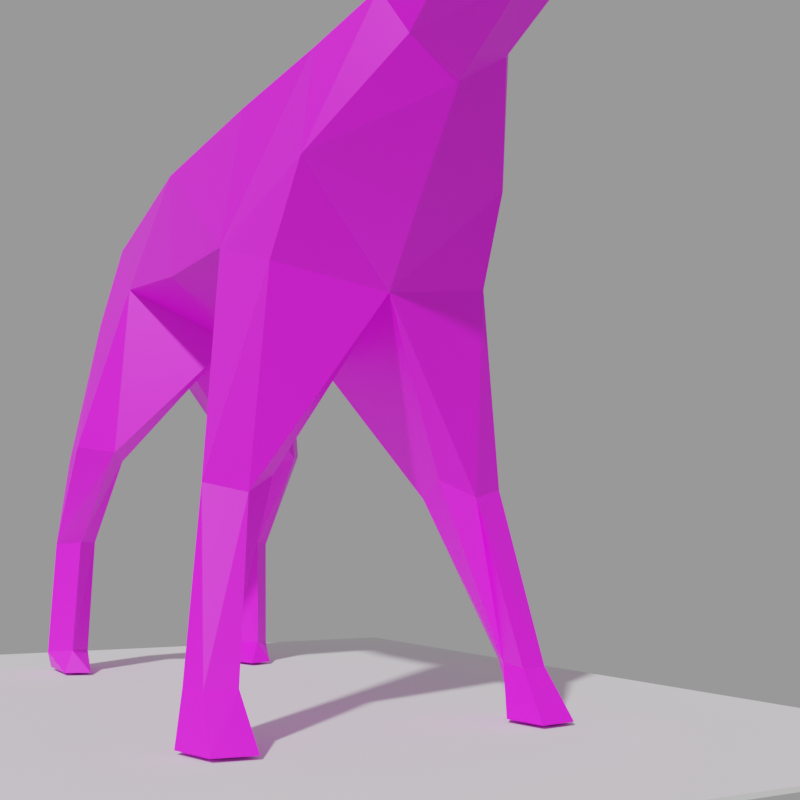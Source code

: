 # Source: dog.mdl.blend  (saved by Blender 4.5.90; exported with 4.5.12 LTS)
import bpy
from mathutils import Matrix  # noqa: F401  (used for matrix-valued properties, if any)

bpy.ops.wm.read_factory_settings(use_empty=True)
scene = bpy.context.scene
scene.name = 'Empty'

# ---- images (referenced by path relative to the original .blend; pixels are not part of the script)
import os
ASSET_DIR = os.environ.get("B2B_ASSET_DIR", "")  # directory of the original .blend (textures are referenced by path, not embedded)
HERE = os.path.dirname(os.path.abspath(__file__))  # packed textures are extracted next to this script under _unpacked/

def load_image(name, relpath, width, height, colorspace="sRGB"):
    """Load a texture the original file referenced (path relative to the .blend, or extracted next to this script)."""
    p = next((c for c in (os.path.join(HERE, relpath), os.path.join(ASSET_DIR, relpath)) if relpath and os.path.exists(c)), "")
    if p:
        img = bpy.data.images.load(p, check_existing=True)
        img.name = name
    else:  # same state as the original file: an image datablock whose file is absent (Cycles renders it pink)
        img = bpy.data.images.new(name, width, height)
        img.source = "FILE"
        img.filepath = "//" + (relpath or name)
    img.colorspace_settings.name = colorspace
    return img
img_dog_mdl_0_png = load_image('dog.mdl.0.png', 'textures/dog.mdl.0.png', 1024, 1024, 'sRGB')

# ---- materials (node trees are filled in below, after node groups)
mat_skin0 = bpy.data.materials.new('skin0')

# ---- material node trees
mat_skin0.use_nodes = True; mat_skin0.node_tree.nodes.clear()
_N = mat_skin0.node_tree.nodes; _L = mat_skin0.node_tree.links
n0 = _N.new('ShaderNodeBsdfPrincipled'); n0.name = 'Principled BSDF'; n0.location = (10, 300)
n1 = _N.new('ShaderNodeOutputMaterial'); n1.name = 'Material Output'; n1.location = (300, 300)
n2 = _N.new('ShaderNodeTexImage'); n2.name = 'Image Texture'; n2.location = (-305, 301)
n2.image = img_dog_mdl_0_png
n2.interpolation = 'Closest'
_L.new(n0.outputs[0], n1.inputs[0])
_L.new(n2.outputs[0], n0.inputs[0])
n1.is_active_output = True

# ---- cameras
cam_camera = bpy.data.cameras.new('Camera')

# ---- meshes
me_dog = bpy.data.meshes.new('dog')
me_dog.from_pydata([(-11.12, 6.187, -10.09), (-8.333, 4.735, -10.51), (-15.17, 3.936, -1.737), (-15.43, 4.009, -10.79), (-11.12, -1.073, -5.275), (-14.67, 5.679, -10.65), (-17.71, 5.461, -15.75), (-17.96, 4.009, -15.46), (-14.67, 4.807, -15.75), (-11.88, 3.21, -10.79), (-15.93, 5.896, -15.89), (-16.19, 6.114, -22.54), (-17.96, 5.751, -22.82), (-14.92, 5.025, -22.4), (-16.19, 3.428, -15.75), (-18.47, 4.154, -22.68), (-17.96, 5.533, -23.67), (-18.21, 4.154, -23.67), (-14.16, 5.606, -23.67), (-13.65, 4.154, -23.67), (11.43, 7.203, -13.2), (10.42, 6.622, -13.62), (14.22, -0.3474, -4.709), (15.74, 4.735, 0.244), (12.7, 6.477, -21.27), (12.19, 5.388, -13.62), (14.22, 6.55, -21.41), (11.43, 7.058, -21.27), (13.96, 7.929, -21.41), (12.7, 8.22, -21.41), (13.71, 5.969, -23.67), (15.99, 6.332, -23.67), (11.94, 7.421, -23.67), (15.74, 8.22, -23.67), (-15.68, 2.411, 3.499), (-8.333, 4.154, -0.7466), (-0.2251, 4.662, 3.923), (23.09, 3.138, 10.72), (22.83, 2.992, 7.603), (19.03, 2.992, 6.612), (20.04, 2.121, 4.489), (12.95, -0.42, 8.169), (8.643, 4.517, 4.631), (14.72, 3.791, 5.48), (18.27, -0.2748, 8.876), (1.295, -0.7104, 6.471), (-9.6, -1.001, 6.329), (0.5351, 4.88, -1.879), (28.15, 3.501, 5.055), (24.61, -0.05702, 5.338), (28.15, 0.01558, 4.631), (33.22, 1.613, 7.744), (33.98, 1.685, 7.744), (27.9, 2.92, 10.57), (28.41, 3.355, 8.735), (26.89, 1.758, 11.57), (30.69, 1.322, 10.29), (30.43, 2.411, 8.31), (30.43, 2.411, 6.895), (31.19, 2.484, 5.905), (31.7, 0.08819, 4.914), (33.73, 1.322, 6.612), (33.73, 0.1608, 6.754), (33.98, 1.105, 6.046), (32.71, 1.903, 6.754), (33.47, 0.1608, 9.301), (33.47, 0.8142, 9.159), (32.71, 1.105, 6.612), (32.71, 1.177, 7.178), (32.97, 1.25, 6.612), (32.97, 1.613, 6.754), (33.22, 1.25, 7.744), (33.22, 0.9594, 6.895), (33.73, 0.5964, 8.027), (32.71, 0.5964, 8.169), (33.22, 1.831, 7.32), (32.71, 1.032, 6.612), (32.97, 0.8868, 6.754), (32.46, 0.9594, 7.037), (32.71, 0.1608, 6.754), (32.46, -0.6378, 7.037), (30.69, 2.121, 7.461), (-16.95, -1.219, -3.011), (-17.45, -1.219, 2.65), (-15.93, 0.3786, 4.772), (7.883, 5.098, -2.02), (-23.54, -1.436, 4.065), (-23.28, -0.6378, 4.914), (-30.38, -1.582, 5.338), (-17.71, -1.219, 5.763), (-23.54, -1.436, 5.197), (32.46, 2.339, 8.027), (30.69, 1.976, 8.31), (31.45, 2.121, 8.169), (30.69, -1.799, 8.31), (33.22, -1.291, 7.744), (29.42, 2.557, 7.461), (29.67, 2.266, 6.754), (28.91, 2.992, 6.612), (30.69, -2.235, 6.895), (-4.786, -0.8556, -4.001), (-16.19, 3.646, -22.54), (13.46, 5.098, -3.86), (9.403, 4.081, -13.62), (11.43, 3.791, -12.78), (13.46, 8.946, -23.67), (23.59, 2.411, 6.188), (32.97, -1.582, 6.754), (29.93, -2.09, 6.754), (-15.93, 3.501, -23.67), (-10.61, -8.334, -10.09), (-8.08, -6.156, -0.7466), (-8.08, -6.736, -10.51), (-15.17, -6.301, -10.79), (-14.41, -7.971, -10.65), (-15.93, -5.865, -15.75), (-17.71, -6.446, -15.46), (-17.45, -7.898, -15.75), (-11.63, -5.357, -10.79), (-14.41, -7.099, -15.75), (-15.68, -8.334, -15.89), (-17.71, -8.189, -22.82), (-15.93, -8.552, -22.54), (-15.93, -6.083, -22.54), (-14.67, -7.317, -22.4), (-18.21, -6.736, -22.68), (-17.71, -7.971, -23.67), (-17.96, -6.591, -23.67), (-13.91, -7.898, -23.67), (-13.4, -6.446, -23.67), (-15.68, -5.938, -23.67), (10.92, -7.608, -13.62), (8.39, -6.228, -2.02), (11.94, -8.043, -13.2), (15.99, -5.43, 0.244), (16.5, -0.2748, -1.596), (9.656, -5.067, -13.62), (14.72, -7.245, -21.41), (12.7, -6.228, -13.62), (11.94, -7.898, -21.27), (14.47, -8.624, -21.41), (13.2, -7.317, -21.27), (13.2, -9.06, -21.41), (16.5, -7.027, -23.67), (12.44, -8.261, -23.67), (14.22, -6.664, -23.67), (16.24, -8.915, -23.67), (0.02832, -6.228, 3.923), (-15.43, -4.849, 3.499), (23.09, -3.252, 7.603), (20.8, -0.2022, 10.29), (23.34, -3.397, 10.72), (19.03, -3.397, 6.612), (20.04, -2.526, 4.489), (23.59, -2.671, 6.188), (20.04, -0.2022, 2.933), (14.98, -4.486, 5.48), (9.15, -5.502, 4.631), (1.042, -6.301, -1.879), (28.41, -3.469, 5.055), (28.15, -2.889, 10.57), (26.89, -1.872, 11.57), (30.69, -2.235, 8.31), (30.69, -1.146, 10.29), (31.45, -2.308, 5.905), (29.17, -2.961, 6.612), (31.19, 0.08819, 10.72), (27.65, 0.01558, 12.41), (21.82, -0.1296, 11.71), (33.73, -1.001, 6.612), (33.98, 0.1608, 5.763), (33.98, -0.783, 6.046), (33.47, -0.4926, 9.159), (34.23, -1.364, 7.744), (32.97, -0.9283, 6.612), (32.71, -0.8556, 7.178), (32.71, -0.783, 6.612), (32.97, -1.291, 6.754), (33.73, -0.2748, 8.027), (33.22, -0.6378, 6.895), (33.22, -0.9283, 7.744), (32.71, -0.2748, 8.169), (33.47, -1.509, 7.32), (32.97, -0.5652, 6.754), (32.71, -0.7104, 6.612), (30.94, -1.945, 7.461), (-14.92, -6.228, -1.737), (-15.93, -2.816, 4.772), (3.069, -0.7104, -6.549), (-23.28, -2.09, 4.914), (32.71, -2.017, 8.027), (31.7, -1.945, 8.169), (29.67, -2.526, 7.461), (13.96, -5.938, -3.86), (11.43, -4.631, -12.78), (13.96, -9.568, -23.67), (6.869, -0.5652, -6.69), (27.65, 3.791, 6.612), (27.9, -3.76, 6.612), (28.66, -3.324, 8.735)], [], [(35, 1, 0), (35, 0, 2), (9, 82, 3), (82, 9, 4), (3, 2, 5), (9, 3, 14), (7, 3, 6), (1, 9, 8), (6, 5, 10), (12, 6, 11), (14, 7, 101), (8, 14, 13), (7, 6, 15), (11, 10, 13), (12, 11, 16), (15, 17, 101), (15, 12, 17), (18, 13, 19), (16, 11, 18), (19, 109, 18), (17, 16, 109), (21, 85, 20), (23, 135, 22), (103, 85, 21), (26, 25, 24), (103, 21, 27), (20, 25, 28), (24, 103, 27), (21, 20, 29), (31, 26, 30), (27, 29, 32), (28, 26, 33), (30, 24, 32), (29, 28, 105), (30, 33, 31), (36, 35, 34), (38, 150, 37), (38, 39, 150), (40, 39, 106), (155, 40, 49), (43, 42, 41), (39, 43, 44), (135, 23, 155), (46, 45, 36), (35, 36, 47), (35, 47, 100), (50, 49, 48), (75, 52, 51), (54, 38, 53), (37, 55, 53), (197, 38, 54), (57, 56, 93), (59, 98, 58), (60, 50, 59), (166, 56, 167), (55, 37, 168), (168, 167, 55), (53, 55, 56), (64, 62, 61), (170, 60, 63), (61, 63, 64), (66, 56, 65), (91, 66, 52), (170, 63, 62), (96, 58, 98), (69, 68, 67), (68, 70, 67), (68, 69, 70), (73, 72, 71), (72, 74, 71), (72, 73, 74), (75, 91, 52), (78, 77, 76), (78, 80, 79), (57, 93, 81), (83, 2, 82), (34, 83, 84), (47, 85, 188), (42, 85, 36), (88, 87, 86), (84, 83, 87), (89, 84, 87), (88, 90, 87), (65, 52, 66), (51, 91, 75), (93, 92, 81), (57, 81, 92), (93, 91, 51), (57, 94, 162), (95, 93, 51), (97, 58, 96), (97, 96, 98), (64, 58, 99), (34, 35, 2), (34, 84, 46), (46, 36, 34), (35, 100, 1), (2, 0, 5), (14, 3, 7), (6, 3, 5), (8, 9, 14), (10, 5, 0), (11, 6, 10), (101, 7, 15), (13, 14, 101), (15, 6, 12), (13, 10, 8), (101, 17, 109), (17, 12, 16), (13, 18, 11), (102, 23, 22), (104, 22, 103), (20, 85, 102), (24, 25, 104), (27, 21, 29), (28, 25, 26), (109, 16, 18), (29, 20, 28), (30, 26, 24), (32, 29, 105), (33, 26, 31), (32, 24, 27), (105, 28, 33), (105, 30, 32), (30, 105, 33), (37, 150, 168), (150, 39, 44), (106, 39, 38), (49, 40, 106), (44, 43, 41), (155, 23, 40), (100, 47, 188), (48, 49, 106), (53, 38, 37), (197, 48, 106), (197, 106, 38), (56, 57, 54), (56, 54, 53), (98, 59, 48), (98, 48, 197), (59, 50, 48), (167, 56, 55), (99, 107, 64), (58, 97, 108), (63, 60, 59), (64, 63, 59), (64, 59, 58), (65, 56, 166), (66, 91, 93), (66, 93, 56), (62, 63, 61), (78, 79, 77), (36, 85, 47), (45, 42, 36), (87, 83, 86), (0, 1, 10), (42, 43, 85), (85, 43, 23), (43, 39, 23), (23, 39, 40), (45, 41, 42), (90, 89, 87), (46, 84, 89), (82, 2, 3), (10, 1, 8), (4, 9, 100), (100, 9, 1), (188, 85, 196), (85, 103, 196), (196, 103, 22), (25, 22, 104), (102, 85, 23), (22, 25, 102), (102, 25, 20), (109, 19, 101), (101, 19, 13), (104, 103, 24), (34, 2, 83), (112, 111, 110), (186, 110, 111), (113, 82, 118), (4, 118, 82), (114, 186, 113), (115, 113, 118), (117, 113, 116), (119, 118, 112), (120, 114, 117), (122, 117, 121), (123, 116, 115), (124, 115, 119), (125, 117, 116), (124, 120, 122), (126, 122, 121), (123, 127, 125), (127, 121, 125), (129, 124, 128), (128, 122, 126), (128, 130, 129), (130, 126, 127), (133, 132, 131), (22, 135, 134), (131, 132, 136), (141, 138, 137), (139, 131, 136), (140, 138, 133), (139, 136, 141), (142, 133, 131), (145, 137, 143), (144, 142, 139), (146, 137, 140), (144, 141, 145), (195, 140, 142), (143, 146, 145), (148, 111, 147), (151, 150, 149), (150, 152, 149), (154, 152, 153), (49, 153, 155), (41, 157, 156), (44, 156, 152), (155, 134, 135), (147, 45, 46), (158, 147, 111), (100, 158, 111), (159, 49, 50), (95, 173, 182), (160, 149, 199), (160, 161, 151), (199, 149, 198), (191, 163, 162), (99, 165, 164), (164, 50, 60), (167, 163, 166), (168, 151, 161), (161, 167, 168), (163, 161, 160), (169, 62, 107), (171, 60, 170), (107, 171, 169), (65, 163, 172), (173, 172, 190), (62, 171, 170), (165, 99, 192), (176, 175, 174), (176, 177, 175), (177, 174, 175), (180, 179, 178), (180, 181, 179), (181, 178, 179), (173, 190, 182), (184, 183, 80), (185, 191, 162), (82, 186, 83), (187, 83, 148), (188, 132, 158), (147, 132, 157), (86, 189, 88), (189, 83, 187), (189, 187, 89), (189, 90, 88), (172, 173, 65), (182, 190, 95), (185, 94, 191), (94, 185, 162), (93, 95, 191), (95, 190, 191), (191, 92, 93), (94, 57, 92), (191, 94, 92), (192, 99, 108), (165, 192, 108), (165, 108, 98), (186, 111, 148), (46, 187, 148), (148, 147, 46), (100, 111, 112), (114, 110, 186), (116, 113, 115), (114, 113, 117), (115, 118, 119), (110, 114, 120), (120, 117, 122), (125, 116, 123), (123, 115, 124), (121, 117, 125), (119, 120, 124), (130, 127, 123), (126, 121, 127), (122, 128, 124), (22, 134, 193), (136, 22, 194), (193, 132, 133), (194, 138, 141), (142, 131, 139), (137, 138, 140), (128, 126, 130), (140, 133, 142), (141, 137, 145), (195, 142, 144), (143, 137, 146), (139, 141, 144), (146, 140, 195), (144, 145, 195), (146, 195, 145), (168, 150, 151), (44, 152, 150), (149, 152, 154), (154, 153, 49), (41, 156, 44), (153, 134, 155), (188, 158, 100), (154, 49, 159), (151, 149, 160), (154, 159, 198), (149, 154, 198), (199, 162, 163), (160, 199, 163), (159, 164, 165), (198, 159, 165), (159, 50, 164), (161, 163, 167), (97, 98, 108), (108, 99, 58), (164, 60, 171), (164, 171, 107), (99, 164, 107), (166, 163, 65), (191, 190, 172), (163, 191, 172), (169, 171, 62), (183, 79, 80), (158, 132, 147), (147, 157, 45), (86, 83, 189), (120, 112, 110), (132, 156, 157), (134, 156, 132), (134, 152, 156), (153, 152, 134), (157, 41, 45), (189, 89, 90), (89, 187, 46), (113, 186, 82), (119, 112, 120), (100, 118, 4), (112, 118, 100), (196, 132, 188), (196, 136, 132), (22, 136, 196), (194, 22, 138), (134, 132, 193), (193, 138, 22), (133, 138, 193), (123, 129, 130), (124, 129, 123), (141, 136, 194), (83, 186, 148), (198, 197, 54), (54, 199, 198), (98, 197, 198), (98, 198, 165), (162, 199, 54), (54, 57, 162), (62, 64, 107), (52, 65, 173), (52, 173, 95), (51, 52, 95)])
_uv = me_dog.uv_layers.new(name='C:\\Games\\Quakedev\\lq1\\progs\\dog')
_uv.uv.foreach_set('vector', [0.2109, 0.01172, 0.2266, 0.1289, 0.1797, 0.1367, 0.2109, 0.01172, 0.1797, 0.1367, 0.125, 0.01172, 0.0625, 0.1602, 0.0625, 0.02734, 0.1172, 0.1523, 0.0625, 0.02734, 0.0625, 0.1602, 0.007812, 0.08984, 0.1172, 0.1523, 0.125, 0.01172, 0.1484, 0.1523, 0.0625, 0.1602, 0.1172, 0.1523, 0.1016, 0.2461, 0.125, 0.2461, 0.1172, 0.1523, 0.1406, 0.2461, 0.2266, 0.1289, 0.2578, 0.1523, 0.1875, 0.2383, 0.1406, 0.2461, 0.1484, 0.1523, 0.1641, 0.2383, 0.1484, 0.3398, 0.1406, 0.2461, 0.1797, 0.3398, 0.1016, 0.2461, 0.125, 0.2461, 0.08594, 0.332, 0.1875, 0.2383, 0.2344, 0.2383, 0.2109, 0.3398, 0.125, 0.2461, 0.1406, 0.2461, 0.1172, 0.3398, 0.1797, 0.3398, 0.1641, 0.2383, 0.2109, 0.3398, 0.1484, 0.3398, 0.1797, 0.3398, 0.1484, 0.3555, 0.1172, 0.3398, 0.1328, 0.3555, 0.08594, 0.332, 0.1172, 0.3398, 0.1484, 0.3398, 0.1328, 0.3555, 0.2031, 0.3633, 0.2109, 0.3398, 0.2188, 0.3789, 0.1484, 0.3555, 0.1797, 0.3398, 0.2031, 0.3633, 0.0625, 0.3633, 0.08594, 0.3477, 0.07031, 0.3789, 0.1328, 0.3555, 0.125, 0.3789, 0.08594, 0.3477, 0.1875, 0.6953, 0.2266, 0.8594, 0.1641, 0.7031, 0.3516, 0.6172, 0.3047, 0.6797, 0.2578, 0.6562, 0.2266, 0.6953, 0.2266, 0.8594, 0.1875, 0.6953, 0.1641, 0.5703, 0.1484, 0.6953, 0.1406, 0.5781, 0.2266, 0.6953, 0.1875, 0.6953, 0.2266, 0.5859, 0.1641, 0.7031, 0.1484, 0.6953, 0.1797, 0.5703, 0.25, 0.5938, 0.2266, 0.6953, 0.2266, 0.5859, 0.1875, 0.6953, 0.1641, 0.7031, 0.2109, 0.5781, 0.1641, 0.5156, 0.1641, 0.5703, 0.1406, 0.5547, 0.2266, 0.5859, 0.2109, 0.5781, 0.2344, 0.5547, 0.1797, 0.5703, 0.1641, 0.5703, 0.1875, 0.5312, 0.25, 0.5703, 0.25, 0.5938, 0.2344, 0.5547, 0.2109, 0.5781, 0.1797, 0.5703, 0.2188, 0.5469, 0.25, 0.5703, 0.2578, 0.5156, 0.2734, 0.5469, 0.4219, 0.4102, 0.3594, 0.3008, 0.4375, 0.207, 0.7305, 0.8984, 0.7695, 0.9453, 0.7227, 0.9375, 0.4453, 0.7422, 0.4219, 0.6875, 0.5, 0.7188, 0.3984, 0.7031, 0.4219, 0.6875, 0.4219, 0.7578, 0.3516, 0.7344, 0.3984, 0.7031, 0.3984, 0.7812, 0.4219, 0.6094, 0.4141, 0.5312, 0.5, 0.5938, 0.4219, 0.6875, 0.4219, 0.6094, 0.5, 0.6641, 0.3047, 0.6797, 0.3516, 0.6172, 0.3516, 0.7344, 0.5, 0.2773, 0.5, 0.4336, 0.4219, 0.4102, 0.3594, 0.3008, 0.4219, 0.4102, 0.3438, 0.418, 0.3594, 0.3008, 0.3438, 0.418, 0.2656, 0.332, 0.6602, 0.8203, 0.707, 0.8281, 0.6523, 0.8594, 0.5273, 0.9297, 0.5117, 0.9375, 0.5195, 0.9297, 0.6523, 0.9141, 0.7305, 0.8984, 0.6602, 0.9375, 0.7227, 0.9375, 0.6758, 0.9609, 0.6602, 0.9375, 0.6602, 0.8828, 0.7305, 0.8984, 0.6523, 0.9141, 0.6133, 0.9219, 0.6133, 0.9531, 0.5977, 0.9297, 0.6055, 0.8516, 0.6367, 0.875, 0.6133, 0.8672, 0.5977, 0.8203, 0.6602, 0.8203, 0.6055, 0.8516, 0.6055, 0.9688, 0.6133, 0.9531, 0.668, 0.9922, 0.6758, 0.9609, 0.7227, 0.9375, 0.7461, 0.9688, 0.7461, 0.9688, 0.668, 0.9922, 0.6758, 0.9609, 0.6602, 0.9375, 0.6758, 0.9609, 0.6133, 0.9531, 0.5195, 0.7578, 0.5, 0.7422, 0.5117, 0.7422, 0.5742, 0.8281, 0.5977, 0.8203, 0.5742, 0.8359, 0.5742, 0.8438, 0.5742, 0.8359, 0.582, 0.8516, 0.5742, 0.9531, 0.6133, 0.9531, 0.5742, 0.9688, 0.582, 0.9297, 0.5742, 0.9531, 0.5586, 0.9375, 0.5742, 0.8281, 0.5742, 0.8359, 0.5664, 0.8359, 0.6133, 0.8828, 0.6133, 0.8672, 0.6367, 0.875, 0.1016, 0.8828, 0.1172, 0.8828, 0.1172, 0.9062, 0.1172, 0.8828, 0.1328, 0.8828, 0.1172, 0.9062, 0.1172, 0.8828, 0.1016, 0.8828, 0.1328, 0.8828, 0.125, 0.9609, 0.125, 0.9375, 0.1562, 0.9219, 0.125, 0.9375, 0.09375, 0.9219, 0.1562, 0.9219, 0.125, 0.9375, 0.125, 0.9609, 0.09375, 0.9219, 0.5586, 0.9297, 0.582, 0.9297, 0.5586, 0.9375, 0.9023, 0.9297, 0.9023, 0.9141, 0.918, 0.9141, 0.9023, 0.9297, 0.832, 0.9297, 0.8633, 0.9141, 0.6133, 0.9219, 0.5977, 0.9297, 0.6055, 0.9141, 0.4375, 0.1523, 0.3516, 0.207, 0.3594, 0.1367, 0.4375, 0.207, 0.4375, 0.1523, 0.4688, 0.1836, 0.3438, 0.418, 0.3281, 0.5156, 0.2422, 0.4336, 0.4141, 0.5312, 0.3281, 0.5156, 0.4219, 0.4102, 0.5, 0.003906, 0.4922, 0.07422, 0.4844, 0.06641, 0.4688, 0.1836, 0.4375, 0.1523, 0.4922, 0.07422, 0.5, 0.168, 0.4688, 0.1836, 0.4922, 0.07422, 0.5, 0.003906, 0.5, 0.07422, 0.4922, 0.07422, 0.5742, 0.9688, 0.5586, 0.9375, 0.5742, 0.9531, 0.5195, 0.9297, 0.5273, 0.9219, 0.5273, 0.9297, 0.5195, 0.9062, 0.5195, 0.8984, 0.5273, 0.8984, 0.5273, 0.8828, 0.5273, 0.8984, 0.5195, 0.8984, 0.5195, 0.9062, 0.5273, 0.9219, 0.5195, 0.9297, 0.5273, 0.8828, 0.4766, 0.8984, 0.4688, 0.8828, 0.4766, 0.9297, 0.5195, 0.9062, 0.5195, 0.9297, 0.5273, 0.7969, 0.5195, 0.7812, 0.5352, 0.7969, 0.5273, 0.7969, 0.5352, 0.7969, 0.5352, 0.8125, 0.5195, 0.7578, 0.5195, 0.7812, 0.4766, 0.7812, 0.4375, 0.207, 0.3594, 0.3008, 0.3516, 0.207, 0.4375, 0.207, 0.4688, 0.1836, 0.5, 0.2773, 0.5, 0.2773, 0.4219, 0.4102, 0.4375, 0.207, 0.2109, 0.01172, 0.3125, 0.05078, 0.2266, 0.1289, 0.125, 0.01172, 0.1797, 0.1367, 0.1484, 0.1523, 0.1016, 0.2461, 0.1172, 0.1523, 0.125, 0.2461, 0.1406, 0.2461, 0.1172, 0.1523, 0.1484, 0.1523, 0.1875, 0.2383, 0.2578, 0.1523, 0.2344, 0.2383, 0.1641, 0.2383, 0.1484, 0.1523, 0.1797, 0.1367, 0.1797, 0.3398, 0.1406, 0.2461, 0.1641, 0.2383, 0.08594, 0.332, 0.125, 0.2461, 0.1172, 0.3398, 0.2109, 0.3398, 0.2344, 0.2383, 0.2344, 0.332, 0.1172, 0.3398, 0.1406, 0.2461, 0.1484, 0.3398, 0.2109, 0.3398, 0.1641, 0.2383, 0.1875, 0.2383, 0.08594, 0.332, 0.1328, 0.3555, 0.08594, 0.3477, 0.1328, 0.3555, 0.1484, 0.3398, 0.1484, 0.3555, 0.2109, 0.3398, 0.2031, 0.3633, 0.1797, 0.3398, 0.2969, 0.5859, 0.3516, 0.6172, 0.2578, 0.6562, 0.125, 0.7031, 0.09375, 0.8438, 0.09375, 0.6797, 0.1641, 0.7031, 0.2266, 0.8594, 0.1562, 0.8438, 0.1406, 0.5781, 0.1484, 0.6953, 0.125, 0.7031, 0.2266, 0.5859, 0.1875, 0.6953, 0.2109, 0.5781, 0.1797, 0.5703, 0.1484, 0.6953, 0.1641, 0.5703, 0.08594, 0.3477, 0.125, 0.3789, 0.07031, 0.3789, 0.2109, 0.5781, 0.1641, 0.7031, 0.1797, 0.5703, 0.1406, 0.5547, 0.1641, 0.5703, 0.1406, 0.5781, 0.2344, 0.5547, 0.2109, 0.5781, 0.2188, 0.5469, 0.1875, 0.5312, 0.1641, 0.5703, 0.1641, 0.5156, 0.2344, 0.5547, 0.25, 0.5938, 0.2266, 0.5859, 0.2188, 0.5469, 0.1797, 0.5703, 0.1875, 0.5312, 0.2344, 0.5312, 0.25, 0.5703, 0.2344, 0.5547, 0.25, 0.5703, 0.2344, 0.5312, 0.2578, 0.5156, 0.7227, 0.9375, 0.7695, 0.9453, 0.7461, 0.9688, 0.5, 0.7188, 0.4219, 0.6875, 0.5, 0.6641, 0.4219, 0.7578, 0.4219, 0.6875, 0.4453, 0.7422, 0.3984, 0.7812, 0.3984, 0.7031, 0.4219, 0.7578, 0.5, 0.6641, 0.4219, 0.6094, 0.5, 0.5938, 0.3516, 0.7344, 0.3516, 0.6172, 0.3984, 0.7031, 0.2656, 0.332, 0.3438, 0.418, 0.2422, 0.4336, 0.6523, 0.8594, 0.707, 0.8281, 0.7227, 0.8672, 0.6602, 0.9375, 0.7305, 0.8984, 0.7227, 0.9375, 0.6602, 0.8828, 0.6523, 0.8594, 0.7227, 0.8672, 0.6602, 0.8828, 0.7227, 0.8672, 0.7305, 0.8984, 0.6133, 0.9531, 0.6133, 0.9219, 0.6523, 0.9141, 0.6133, 0.9531, 0.6523, 0.9141, 0.6602, 0.9375, 0.6367, 0.875, 0.6055, 0.8516, 0.6523, 0.8594, 0.6367, 0.875, 0.6523, 0.8594, 0.6602, 0.8828, 0.6055, 0.8516, 0.6602, 0.8203, 0.6523, 0.8594, 0.668, 0.9922, 0.6133, 0.9531, 0.6758, 0.9609, 0.4766, 0.7812, 0.4766, 0.7578, 0.5195, 0.7578, 0.5195, 0.7812, 0.5273, 0.7969, 0.4688, 0.7969, 0.5742, 0.8359, 0.5977, 0.8203, 0.6055, 0.8516, 0.582, 0.8516, 0.5742, 0.8359, 0.6055, 0.8516, 0.582, 0.8516, 0.6055, 0.8516, 0.6133, 0.8672, 0.5742, 0.9688, 0.6133, 0.9531, 0.6055, 0.9688, 0.5742, 0.9531, 0.582, 0.9297, 0.5977, 0.9297, 0.5742, 0.9531, 0.5977, 0.9297, 0.6133, 0.9531, 0.5664, 0.8359, 0.5742, 0.8359, 0.5742, 0.8438, 0.9023, 0.9297, 0.8633, 0.9141, 0.9023, 0.9141, 0.4219, 0.4102, 0.3281, 0.5156, 0.3438, 0.418, 0.5, 0.4336, 0.4141, 0.5312, 0.4219, 0.4102, 0.4922, 0.07422, 0.4375, 0.1523, 0.4844, 0.06641, 0.1797, 0.1367, 0.2266, 0.1289, 0.1641, 0.2383, 0.4141, 0.5312, 0.4219, 0.6094, 0.3281, 0.5156, 0.3281, 0.5156, 0.4219, 0.6094, 0.3516, 0.6172, 0.4219, 0.6094, 0.4219, 0.6875, 0.3516, 0.6172, 0.3516, 0.6172, 0.4219, 0.6875, 0.3984, 0.7031, 0.5, 0.4336, 0.5, 0.5938, 0.4141, 0.5312, 0.5, 0.07422, 0.5, 0.168, 0.4922, 0.07422, 0.5, 0.2773, 0.4688, 0.1836, 0.5, 0.168, 0.0625, 0.02734, 0.125, 0.01172, 0.1172, 0.1523, 0.1641, 0.2383, 0.2266, 0.1289, 0.1875, 0.2383, 0.3203, 0.1133, 0.2578, 0.1523, 0.3125, 0.05078, 0.3125, 0.05078, 0.2578, 0.1523, 0.2266, 0.1289, 0.2422, 0.4336, 0.3281, 0.5156, 0.2266, 0.4961, 0.2266, 0.8594, 0.2266, 0.6953, 0.2891, 0.7969, 0.007812, 0.7812, 0.09375, 0.6797, 0.09375, 0.8438, 0.1484, 0.6953, 0.09375, 0.8438, 0.125, 0.7031, 0.2969, 0.5859, 0.3281, 0.5156, 0.3516, 0.6172, 0.09375, 0.8438, 0.1484, 0.6953, 0.1562, 0.8438, 0.1562, 0.8438, 0.1484, 0.6953, 0.1641, 0.7031, 0.2422, 0.3477, 0.2188, 0.3789, 0.2344, 0.332, 0.2344, 0.332, 0.2188, 0.3789, 0.2109, 0.3398, 0.125, 0.7031, 0.09375, 0.6797, 0.1406, 0.5781, 0.4375, 0.207, 0.3516, 0.207, 0.4375, 0.1523, 0.7695, 0.1289, 0.7852, 0.01172, 0.8164, 0.1367, 0.8711, 0.01172, 0.8164, 0.1367, 0.7852, 0.01172, 0.8789, 0.1523, 0.9336, 0.02734, 0.9336, 0.1602, 0.9883, 0.08984, 0.9336, 0.1602, 0.9336, 0.02734, 0.8477, 0.1523, 0.8711, 0.01172, 0.8789, 0.1523, 0.8945, 0.2461, 0.8789, 0.1523, 0.9336, 0.1602, 0.8555, 0.2461, 0.8789, 0.1523, 0.8711, 0.2461, 0.8086, 0.2383, 0.7383, 0.1523, 0.7695, 0.1289, 0.832, 0.2383, 0.8477, 0.1523, 0.8555, 0.2461, 0.8164, 0.3398, 0.8555, 0.2461, 0.8477, 0.3398, 0.9102, 0.332, 0.8711, 0.2461, 0.8945, 0.2461, 0.7852, 0.3398, 0.7617, 0.2383, 0.8086, 0.2383, 0.8789, 0.3398, 0.8555, 0.2461, 0.8711, 0.2461, 0.7852, 0.3398, 0.832, 0.2383, 0.8164, 0.3398, 0.8477, 0.3555, 0.8164, 0.3398, 0.8477, 0.3398, 0.9102, 0.332, 0.8633, 0.3555, 0.8789, 0.3398, 0.8633, 0.3555, 0.8477, 0.3398, 0.8789, 0.3398, 0.7773, 0.3789, 0.7852, 0.3398, 0.793, 0.3633, 0.793, 0.3633, 0.8164, 0.3398, 0.8477, 0.3555, 0.9258, 0.3789, 0.9102, 0.3477, 0.9336, 0.3633, 0.9102, 0.3477, 0.8711, 0.3789, 0.8633, 0.3555, 0.832, 0.7031, 0.7695, 0.8594, 0.8086, 0.6953, 0.7383, 0.6562, 0.6914, 0.6797, 0.6445, 0.6172, 0.8086, 0.6953, 0.7695, 0.8594, 0.7695, 0.6953, 0.8555, 0.5781, 0.8477, 0.6953, 0.832, 0.5703, 0.7695, 0.5859, 0.8086, 0.6953, 0.7695, 0.6953, 0.8164, 0.5703, 0.8477, 0.6953, 0.832, 0.7031, 0.7695, 0.5859, 0.7695, 0.6953, 0.7461, 0.5938, 0.7852, 0.5781, 0.832, 0.7031, 0.8086, 0.6953, 0.8555, 0.5547, 0.832, 0.5703, 0.832, 0.5156, 0.7617, 0.5547, 0.7852, 0.5781, 0.7695, 0.5859, 0.8086, 0.5312, 0.832, 0.5703, 0.8164, 0.5703, 0.7617, 0.5547, 0.7461, 0.5938, 0.7461, 0.5703, 0.7773, 0.5469, 0.8164, 0.5703, 0.7852, 0.5781, 0.7227, 0.5469, 0.7383, 0.5156, 0.7461, 0.5703, 0.5586, 0.207, 0.6367, 0.3008, 0.5742, 0.4102, 0.2734, 0.9375, 0.2266, 0.9453, 0.2656, 0.8984, 0.5, 0.7188, 0.5742, 0.6875, 0.5508, 0.7422, 0.5742, 0.7578, 0.5742, 0.6875, 0.5977, 0.7031, 0.5977, 0.7812, 0.5977, 0.7031, 0.6445, 0.7344, 0.5, 0.5938, 0.582, 0.5312, 0.5742, 0.6094, 0.5, 0.6641, 0.5742, 0.6094, 0.5742, 0.6875, 0.6445, 0.7344, 0.6445, 0.6172, 0.6914, 0.6797, 0.5742, 0.4102, 0.5, 0.4336, 0.5, 0.2773, 0.6523, 0.418, 0.5742, 0.4102, 0.6367, 0.3008, 0.7305, 0.332, 0.6523, 0.418, 0.6367, 0.3008, 0.3438, 0.8594, 0.2891, 0.8281, 0.3359, 0.8203, 0.4766, 0.9297, 0.4844, 0.9375, 0.4688, 0.9297, 0.3359, 0.9375, 0.2656, 0.8984, 0.3438, 0.9141, 0.3359, 0.9375, 0.3203, 0.9609, 0.2734, 0.9375, 0.3438, 0.9141, 0.2656, 0.8984, 0.3359, 0.8828, 0.3984, 0.9297, 0.3828, 0.9531, 0.3828, 0.9219, 0.3828, 0.8672, 0.3594, 0.875, 0.3906, 0.8516, 0.3906, 0.8516, 0.3359, 0.8203, 0.3984, 0.8203, 0.3281, 0.9922, 0.3828, 0.9531, 0.3906, 0.9688, 0.25, 0.9688, 0.2734, 0.9375, 0.3203, 0.9609, 0.3203, 0.9609, 0.3281, 0.9922, 0.25, 0.9688, 0.3828, 0.9531, 0.3203, 0.9609, 0.3359, 0.9375, 0.4844, 0.7422, 0.5, 0.7422, 0.4766, 0.7578, 0.4219, 0.8359, 0.3984, 0.8203, 0.4219, 0.8281, 0.4141, 0.8516, 0.4219, 0.8359, 0.4219, 0.8438, 0.4219, 0.9688, 0.3828, 0.9531, 0.4219, 0.9531, 0.4375, 0.9375, 0.4219, 0.9531, 0.4141, 0.9297, 0.4297, 0.8359, 0.4219, 0.8359, 0.4219, 0.8281, 0.3594, 0.875, 0.3828, 0.8672, 0.3828, 0.8828, 0.0625, 0.8828, 0.04688, 0.8828, 0.03125, 0.8828, 0.0625, 0.8828, 0.04688, 0.9062, 0.04688, 0.8828, 0.04688, 0.9062, 0.03125, 0.8828, 0.04688, 0.8828, 0.01562, 0.9219, 0.04688, 0.9375, 0.04688, 0.9609, 0.01562, 0.9219, 0.07812, 0.9219, 0.04688, 0.9375, 0.07812, 0.9219, 0.04688, 0.9609, 0.04688, 0.9375, 0.4375, 0.9375, 0.4141, 0.9297, 0.4375, 0.9297, 0.8164, 0.9141, 0.832, 0.9141, 0.832, 0.9297, 0.3906, 0.9141, 0.3984, 0.9297, 0.3828, 0.9219, 0.6367, 0.1367, 0.6445, 0.207, 0.5586, 0.1523, 0.5273, 0.1836, 0.5586, 0.1523, 0.5586, 0.207, 0.7539, 0.4336, 0.668, 0.5156, 0.6523, 0.418, 0.5742, 0.4102, 0.668, 0.5156, 0.582, 0.5312, 0.5117, 0.06641, 0.5039, 0.07422, 0.5, 0.003906, 0.5039, 0.07422, 0.5586, 0.1523, 0.5273, 0.1836, 0.5039, 0.07422, 0.5273, 0.1836, 0.5, 0.168, 0.5039, 0.07422, 0.5, 0.07422, 0.5, 0.003906, 0.4219, 0.9531, 0.4375, 0.9375, 0.4219, 0.9688, 0.4688, 0.9297, 0.4688, 0.9219, 0.4766, 0.9297, 0.4688, 0.8984, 0.4766, 0.8984, 0.4766, 0.9062, 0.4766, 0.8984, 0.4688, 0.8984, 0.4688, 0.8828, 0.5195, 0.9062, 0.4766, 0.9297, 0.4766, 0.9062, 0.4766, 0.9297, 0.4688, 0.9219, 0.4766, 0.9062, 0.4766, 0.9062, 0.5195, 0.8984, 0.5195, 0.9062, 0.4766, 0.8984, 0.5273, 0.8828, 0.5195, 0.8984, 0.4766, 0.9062, 0.4766, 0.8984, 0.5195, 0.8984, 0.4609, 0.7969, 0.4766, 0.7812, 0.4688, 0.7969, 0.4609, 0.8125, 0.4609, 0.7969, 0.4688, 0.7969, 0.4609, 0.8125, 0.4688, 0.7969, 0.5352, 0.8125, 0.6445, 0.207, 0.6367, 0.3008, 0.5586, 0.207, 0.5, 0.2773, 0.5273, 0.1836, 0.5586, 0.207, 0.5586, 0.207, 0.5742, 0.4102, 0.5, 0.2773, 0.6836, 0.05078, 0.7852, 0.01172, 0.7695, 0.1289, 0.8477, 0.1523, 0.8164, 0.1367, 0.8711, 0.01172, 0.8711, 0.2461, 0.8789, 0.1523, 0.8945, 0.2461, 0.8477, 0.1523, 0.8789, 0.1523, 0.8555, 0.2461, 0.7617, 0.2383, 0.7383, 0.1523, 0.8086, 0.2383, 0.8164, 0.1367, 0.8477, 0.1523, 0.832, 0.2383, 0.832, 0.2383, 0.8555, 0.2461, 0.8164, 0.3398, 0.8789, 0.3398, 0.8711, 0.2461, 0.9102, 0.332, 0.7617, 0.332, 0.7617, 0.2383, 0.7852, 0.3398, 0.8477, 0.3398, 0.8555, 0.2461, 0.8789, 0.3398, 0.8086, 0.2383, 0.832, 0.2383, 0.7852, 0.3398, 0.9102, 0.3477, 0.8633, 0.3555, 0.9102, 0.332, 0.8477, 0.3555, 0.8477, 0.3398, 0.8633, 0.3555, 0.8164, 0.3398, 0.793, 0.3633, 0.7852, 0.3398, 0.7383, 0.6562, 0.6445, 0.6172, 0.6992, 0.5859, 0.9023, 0.6797, 0.9023, 0.8438, 0.8711, 0.7031, 0.8398, 0.8438, 0.7695, 0.8594, 0.832, 0.7031, 0.8711, 0.7031, 0.8477, 0.6953, 0.8555, 0.5781, 0.7852, 0.5781, 0.8086, 0.6953, 0.7695, 0.5859, 0.832, 0.5703, 0.8477, 0.6953, 0.8164, 0.5703, 0.9258, 0.3789, 0.8711, 0.3789, 0.9102, 0.3477, 0.8164, 0.5703, 0.832, 0.7031, 0.7852, 0.5781, 0.8555, 0.5781, 0.832, 0.5703, 0.8555, 0.5547, 0.7773, 0.5469, 0.7852, 0.5781, 0.7617, 0.5547, 0.832, 0.5156, 0.832, 0.5703, 0.8086, 0.5312, 0.7695, 0.5859, 0.7461, 0.5938, 0.7617, 0.5547, 0.8086, 0.5312, 0.8164, 0.5703, 0.7773, 0.5469, 0.7617, 0.5547, 0.7461, 0.5703, 0.7617, 0.5312, 0.7383, 0.5156, 0.7617, 0.5312, 0.7461, 0.5703, 0.25, 0.9688, 0.2266, 0.9453, 0.2734, 0.9375, 0.5, 0.6641, 0.5742, 0.6875, 0.5, 0.7188, 0.5508, 0.7422, 0.5742, 0.6875, 0.5742, 0.7578, 0.5742, 0.7578, 0.5977, 0.7031, 0.5977, 0.7812, 0.5, 0.5938, 0.5742, 0.6094, 0.5, 0.6641, 0.5977, 0.7031, 0.6445, 0.6172, 0.6445, 0.7344, 0.7539, 0.4336, 0.6523, 0.418, 0.7305, 0.332, 0.2734, 0.8672, 0.2891, 0.8281, 0.3438, 0.8594, 0.2734, 0.9375, 0.2656, 0.8984, 0.3359, 0.9375, 0.2734, 0.8672, 0.3438, 0.8594, 0.3359, 0.8828, 0.2656, 0.8984, 0.2734, 0.8672, 0.3359, 0.8828, 0.3438, 0.9141, 0.3828, 0.9219, 0.3828, 0.9531, 0.3359, 0.9375, 0.3438, 0.9141, 0.3828, 0.9531, 0.3438, 0.8594, 0.3906, 0.8516, 0.3594, 0.875, 0.3359, 0.8828, 0.3438, 0.8594, 0.3594, 0.875, 0.3438, 0.8594, 0.3359, 0.8203, 0.3906, 0.8516, 0.3203, 0.9609, 0.3828, 0.9531, 0.3281, 0.9922, 0.5273, 0.7969, 0.5352, 0.8125, 0.4688, 0.7969, 0.4688, 0.7969, 0.4766, 0.7812, 0.5195, 0.7812, 0.3906, 0.8516, 0.3984, 0.8203, 0.4219, 0.8359, 0.3906, 0.8516, 0.4219, 0.8359, 0.4141, 0.8516, 0.3828, 0.8672, 0.3906, 0.8516, 0.4141, 0.8516, 0.3906, 0.9688, 0.3828, 0.9531, 0.4219, 0.9688, 0.3984, 0.9297, 0.4141, 0.9297, 0.4219, 0.9531, 0.3828, 0.9531, 0.3984, 0.9297, 0.4219, 0.9531, 0.4219, 0.8438, 0.4219, 0.8359, 0.4297, 0.8359, 0.832, 0.9141, 0.8633, 0.9141, 0.832, 0.9297, 0.6523, 0.418, 0.668, 0.5156, 0.5742, 0.4102, 0.5742, 0.4102, 0.582, 0.5312, 0.5, 0.4336, 0.5117, 0.06641, 0.5586, 0.1523, 0.5039, 0.07422, 0.832, 0.2383, 0.7695, 0.1289, 0.8164, 0.1367, 0.668, 0.5156, 0.5742, 0.6094, 0.582, 0.5312, 0.6445, 0.6172, 0.5742, 0.6094, 0.668, 0.5156, 0.6445, 0.6172, 0.5742, 0.6875, 0.5742, 0.6094, 0.5977, 0.7031, 0.5742, 0.6875, 0.6445, 0.6172, 0.582, 0.5312, 0.5, 0.5938, 0.5, 0.4336, 0.5039, 0.07422, 0.5, 0.168, 0.5, 0.07422, 0.5, 0.168, 0.5273, 0.1836, 0.5, 0.2773, 0.8789, 0.1523, 0.8711, 0.01172, 0.9336, 0.02734, 0.8086, 0.2383, 0.7695, 0.1289, 0.832, 0.2383, 0.6836, 0.05078, 0.7383, 0.1523, 0.6758, 0.1133, 0.7695, 0.1289, 0.7383, 0.1523, 0.6836, 0.05078, 0.7695, 0.4961, 0.668, 0.5156, 0.7539, 0.4336, 0.707, 0.7969, 0.7695, 0.6953, 0.7695, 0.8594, 0.9023, 0.8438, 0.9023, 0.6797, 0.9883, 0.7812, 0.8711, 0.7031, 0.9023, 0.8438, 0.8477, 0.6953, 0.6445, 0.6172, 0.668, 0.5156, 0.6992, 0.5859, 0.8398, 0.8438, 0.8477, 0.6953, 0.9023, 0.8438, 0.832, 0.7031, 0.8477, 0.6953, 0.8398, 0.8438, 0.7617, 0.332, 0.7773, 0.3789, 0.7539, 0.3477, 0.7852, 0.3398, 0.7773, 0.3789, 0.7617, 0.332, 0.8555, 0.5781, 0.9023, 0.6797, 0.8711, 0.7031, 0.5586, 0.1523, 0.6445, 0.207, 0.5586, 0.207, 0.4453, 0.8281, 0.5508, 0.8281, 0.5508, 0.8594, 0.5508, 0.8594, 0.4453, 0.8594, 0.4453, 0.8281, 0.5352, 0.8125, 0.5508, 0.8281, 0.4453, 0.8281, 0.5352, 0.8125, 0.4453, 0.8281, 0.4609, 0.8125, 0.4688, 0.8828, 0.4453, 0.8594, 0.5508, 0.8594, 0.5508, 0.8594, 0.5273, 0.8828, 0.4688, 0.8828, 0.5, 0.7422, 0.5195, 0.7578, 0.4766, 0.7578, 0.5195, 0.9531, 0.5, 0.9922, 0.4766, 0.9531, 0.5117, 0.9375, 0.4844, 0.9375, 0.4766, 0.9297, 0.5195, 0.9297, 0.5117, 0.9375, 0.4766, 0.9297])
_ca = me_dog.color_attributes.new('Col', 'BYTE_COLOR', 'CORNER')
_ca.data.foreach_set('color', [1.0, 1.0, 1.0, 1.0, 1.0, 1.0, 1.0, 1.0, 1.0, 1.0, 1.0, 1.0, 1.0, 1.0, 1.0, 1.0, 1.0, 1.0, 1.0, 1.0, 1.0, 1.0, 1.0, 1.0, 1.0, 1.0, 1.0, 1.0, 1.0, 1.0, 1.0, 1.0, 1.0, 1.0, 1.0, 1.0, 1.0, 1.0, 1.0, 1.0, 1.0, 1.0, 1.0, 1.0, 1.0, 1.0, 1.0, 1.0, 1.0, 1.0, 1.0, 1.0, 1.0, 1.0, 1.0, 1.0, 1.0, 1.0, 1.0, 1.0, 1.0, 1.0, 1.0, 1.0, 1.0, 1.0, 1.0, 1.0, 1.0, 1.0, 1.0, 1.0, 1.0, 1.0, 1.0, 1.0, 1.0, 1.0, 1.0, 1.0, 1.0, 1.0, 1.0, 1.0, 1.0, 1.0, 1.0, 1.0, 1.0, 1.0, 1.0, 1.0, 1.0, 1.0, 1.0, 1.0, 1.0, 1.0, 1.0, 1.0, 1.0, 1.0, 1.0, 1.0, 1.0, 1.0, 1.0, 1.0, 1.0, 1.0, 1.0, 1.0, 1.0, 1.0, 1.0, 1.0, 1.0, 1.0, 1.0, 1.0, 1.0, 1.0, 1.0, 1.0, 1.0, 1.0, 1.0, 1.0, 1.0, 1.0, 1.0, 1.0, 1.0, 1.0, 1.0, 1.0, 1.0, 1.0, 1.0, 1.0, 1.0, 1.0, 1.0, 1.0, 1.0, 1.0, 1.0, 1.0, 1.0, 1.0, 1.0, 1.0, 1.0, 1.0, 1.0, 1.0, 1.0, 1.0, 1.0, 1.0, 1.0, 1.0, 1.0, 1.0, 1.0, 1.0, 1.0, 1.0, 1.0, 1.0, 1.0, 1.0, 1.0, 1.0, 1.0, 1.0, 1.0, 1.0, 1.0, 1.0, 1.0, 1.0, 1.0, 1.0, 1.0, 1.0, 1.0, 1.0, 1.0, 1.0, 1.0, 1.0, 1.0, 1.0, 1.0, 1.0, 1.0, 1.0, 1.0, 1.0, 1.0, 1.0, 1.0, 1.0, 1.0, 1.0, 1.0, 1.0, 1.0, 1.0, 1.0, 1.0, 1.0, 1.0, 1.0, 1.0, 1.0, 1.0, 1.0, 1.0, 1.0, 1.0, 1.0, 1.0, 1.0, 1.0, 1.0, 1.0, 1.0, 1.0, 1.0, 1.0, 1.0, 1.0, 1.0, 1.0, 1.0, 1.0, 1.0, 1.0, 1.0, 1.0, 1.0, 1.0, 1.0, 1.0, 1.0, 1.0, 1.0, 1.0, 1.0, 1.0, 1.0, 1.0, 1.0, 1.0, 1.0, 1.0, 1.0, 1.0, 1.0, 1.0, 1.0, 1.0, 1.0, 1.0, 1.0, 1.0, 1.0, 1.0, 1.0, 1.0, 1.0, 1.0, 1.0, 1.0, 1.0, 1.0, 1.0, 1.0, 1.0, 1.0, 1.0, 1.0, 1.0, 1.0, 1.0, 1.0, 1.0, 1.0, 1.0, 1.0, 1.0, 1.0, 1.0, 1.0, 1.0, 1.0, 1.0, 1.0, 1.0, 1.0, 1.0, 1.0, 1.0, 1.0, 1.0, 1.0, 1.0, 1.0, 1.0, 1.0, 1.0, 1.0, 1.0, 1.0, 1.0, 1.0, 1.0, 1.0, 1.0, 1.0, 1.0, 1.0, 1.0, 1.0, 1.0, 1.0, 1.0, 1.0, 1.0, 1.0, 1.0, 1.0, 1.0, 1.0, 1.0, 1.0, 1.0, 1.0, 1.0, 1.0, 1.0, 1.0, 1.0, 1.0, 1.0, 1.0, 1.0, 1.0, 1.0, 1.0, 1.0, 1.0, 1.0, 1.0, 1.0, 1.0, 1.0, 1.0, 1.0, 1.0, 1.0, 1.0, 1.0, 1.0, 1.0, 1.0, 1.0, 1.0, 1.0, 1.0, 1.0, 1.0, 1.0, 1.0, 1.0, 1.0, 1.0, 1.0, 1.0, 1.0, 1.0, 1.0, 1.0, 1.0, 1.0, 1.0, 1.0, 1.0, 1.0, 1.0, 1.0, 1.0, 1.0, 1.0, 1.0, 1.0, 1.0, 1.0, 1.0, 1.0, 1.0, 1.0, 1.0, 1.0, 1.0, 1.0, 1.0, 1.0, 1.0, 1.0, 1.0, 1.0, 1.0, 1.0, 1.0, 1.0, 1.0, 1.0, 1.0, 1.0, 1.0, 1.0, 1.0, 1.0, 1.0, 1.0, 1.0, 1.0, 1.0, 1.0, 1.0, 1.0, 1.0, 1.0, 1.0, 1.0, 1.0, 1.0, 1.0, 1.0, 1.0, 1.0, 1.0, 1.0, 1.0, 1.0, 1.0, 1.0, 1.0, 1.0, 1.0, 1.0, 1.0, 1.0, 1.0, 1.0, 1.0, 1.0, 1.0, 1.0, 1.0, 1.0, 1.0, 1.0, 1.0, 1.0, 1.0, 1.0, 1.0, 1.0, 1.0, 1.0, 1.0, 1.0, 1.0, 1.0, 1.0, 1.0, 1.0, 1.0, 1.0, 1.0, 1.0, 1.0, 1.0, 1.0, 1.0, 1.0, 1.0, 1.0, 1.0, 1.0, 1.0, 1.0, 1.0, 1.0, 1.0, 1.0, 1.0, 1.0, 1.0, 1.0, 1.0, 1.0, 1.0, 1.0, 1.0, 1.0, 1.0, 1.0, 1.0, 1.0, 1.0, 1.0, 1.0, 1.0, 1.0, 1.0, 1.0, 1.0, 1.0, 1.0, 1.0, 1.0, 1.0, 1.0, 1.0, 1.0, 1.0, 1.0, 1.0, 1.0, 1.0, 1.0, 1.0, 1.0, 1.0, 1.0, 1.0, 1.0, 1.0, 1.0, 1.0, 1.0, 1.0, 1.0, 1.0, 1.0, 1.0, 1.0, 1.0, 1.0, 1.0, 1.0, 1.0, 1.0, 1.0, 1.0, 1.0, 1.0, 1.0, 1.0, 1.0, 1.0, 1.0, 1.0, 1.0, 1.0, 1.0, 1.0, 1.0, 1.0, 1.0, 1.0, 1.0, 1.0, 1.0, 1.0, 1.0, 1.0, 1.0, 1.0, 1.0, 1.0, 1.0, 1.0, 1.0, 1.0, 1.0, 1.0, 1.0, 1.0, 1.0, 1.0, 1.0, 1.0, 1.0, 1.0, 1.0, 1.0, 1.0, 1.0, 1.0, 1.0, 1.0, 1.0, 1.0, 1.0, 1.0, 1.0, 1.0, 1.0, 1.0, 1.0, 1.0, 1.0, 1.0, 1.0, 1.0, 1.0, 1.0, 1.0, 1.0, 1.0, 1.0, 1.0, 1.0, 1.0, 1.0, 1.0, 1.0, 1.0, 1.0, 1.0, 1.0, 1.0, 1.0, 1.0, 1.0, 1.0, 1.0, 1.0, 1.0, 1.0, 1.0, 1.0, 1.0, 1.0, 1.0, 1.0, 1.0, 1.0, 1.0, 1.0, 1.0, 1.0, 1.0, 1.0, 1.0, 1.0, 1.0, 1.0, 1.0, 1.0, 1.0, 1.0, 1.0, 1.0, 1.0, 1.0, 1.0, 1.0, 1.0, 1.0, 1.0, 1.0, 1.0, 1.0, 1.0, 1.0, 1.0, 1.0, 1.0, 1.0, 1.0, 1.0, 1.0, 1.0, 1.0, 1.0, 1.0, 1.0, 1.0, 1.0, 1.0, 1.0, 1.0, 1.0, 1.0, 1.0, 1.0, 1.0, 1.0, 1.0, 1.0, 1.0, 1.0, 1.0, 1.0, 1.0, 1.0, 1.0, 1.0, 1.0, 1.0, 1.0, 1.0, 1.0, 1.0, 1.0, 1.0, 1.0, 1.0, 1.0, 1.0, 1.0, 1.0, 1.0, 1.0, 1.0, 1.0, 1.0, 1.0, 1.0, 1.0, 1.0, 1.0, 1.0, 1.0, 1.0, 1.0, 1.0, 1.0, 1.0, 1.0, 1.0, 1.0, 1.0, 1.0, 1.0, 1.0, 1.0, 1.0, 1.0, 1.0, 1.0, 1.0, 1.0, 1.0, 1.0, 1.0, 1.0, 1.0, 1.0, 1.0, 1.0, 1.0, 1.0, 1.0, 1.0, 1.0, 1.0, 1.0, 1.0, 1.0, 1.0, 1.0, 1.0, 1.0, 1.0, 1.0, 1.0, 1.0, 1.0, 1.0, 1.0, 1.0, 1.0, 1.0, 1.0, 1.0, 1.0, 1.0, 1.0, 1.0, 1.0, 1.0, 1.0, 1.0, 1.0, 1.0, 1.0, 1.0, 1.0, 1.0, 1.0, 1.0, 1.0, 1.0, 1.0, 1.0, 1.0, 1.0, 1.0, 1.0, 1.0, 1.0, 1.0, 1.0, 1.0, 1.0, 1.0, 1.0, 1.0, 1.0, 1.0, 1.0, 1.0, 1.0, 1.0, 1.0, 1.0, 1.0, 1.0, 1.0, 1.0, 1.0, 1.0, 1.0, 1.0, 1.0, 1.0, 1.0, 1.0, 1.0, 1.0, 1.0, 1.0, 1.0, 1.0, 1.0, 1.0, 1.0, 1.0, 1.0, 1.0, 1.0, 1.0, 1.0, 1.0, 1.0, 1.0, 1.0, 1.0, 1.0, 1.0, 1.0, 1.0, 1.0, 1.0, 1.0, 1.0, 1.0, 1.0, 1.0, 1.0, 1.0, 1.0, 1.0, 1.0, 1.0, 1.0, 1.0, 1.0, 1.0, 1.0, 1.0, 1.0, 1.0, 1.0, 1.0, 1.0, 1.0, 1.0, 1.0, 1.0, 1.0, 1.0, 1.0, 1.0, 1.0, 1.0, 1.0, 1.0, 1.0, 1.0, 1.0, 1.0, 1.0, 1.0, 1.0, 1.0, 1.0, 1.0, 1.0, 1.0, 1.0, 1.0, 1.0, 1.0, 1.0, 1.0, 1.0, 1.0, 1.0, 1.0, 1.0, 1.0, 1.0, 1.0, 1.0, 1.0, 1.0, 1.0, 1.0, 1.0, 1.0, 1.0, 1.0, 1.0, 1.0, 1.0, 1.0, 1.0, 1.0, 1.0, 1.0, 1.0, 1.0, 1.0, 1.0, 1.0, 1.0, 1.0, 1.0, 1.0, 1.0, 1.0, 1.0, 1.0, 1.0, 1.0, 1.0, 1.0, 1.0, 1.0, 1.0, 1.0, 1.0, 1.0, 1.0, 1.0, 1.0, 1.0, 1.0, 1.0, 1.0, 1.0, 1.0, 1.0, 1.0, 1.0, 1.0, 1.0, 1.0, 1.0, 1.0, 1.0, 1.0, 1.0, 1.0, 1.0, 1.0, 1.0, 1.0, 1.0, 1.0, 1.0, 1.0, 1.0, 1.0, 1.0, 1.0, 1.0, 1.0, 1.0, 1.0, 1.0, 1.0, 1.0, 1.0, 1.0, 1.0, 1.0, 1.0, 1.0, 1.0, 1.0, 1.0, 1.0, 1.0, 1.0, 1.0, 1.0, 1.0, 1.0, 1.0, 1.0, 1.0, 1.0, 1.0, 1.0, 1.0, 1.0, 1.0, 1.0, 1.0, 1.0, 1.0, 1.0, 1.0, 1.0, 1.0, 1.0, 1.0, 1.0, 1.0, 1.0, 1.0, 1.0, 1.0, 1.0, 1.0, 1.0, 1.0, 1.0, 1.0, 1.0, 1.0, 1.0, 1.0, 1.0, 1.0, 1.0, 1.0, 1.0, 1.0, 1.0, 1.0, 1.0, 1.0, 1.0, 1.0, 1.0, 1.0, 1.0, 1.0, 1.0, 1.0, 1.0, 1.0, 1.0, 1.0, 1.0, 1.0, 1.0, 1.0, 1.0, 1.0, 1.0, 1.0, 1.0, 1.0, 1.0, 1.0, 1.0, 1.0, 1.0, 1.0, 1.0, 1.0, 1.0, 1.0, 1.0, 1.0, 1.0, 1.0, 1.0, 1.0, 1.0, 1.0, 1.0, 1.0, 1.0, 1.0, 1.0, 1.0, 1.0, 1.0, 1.0, 1.0, 1.0, 1.0, 1.0, 1.0, 1.0, 1.0, 1.0, 1.0, 1.0, 1.0, 1.0, 1.0, 1.0, 1.0, 1.0, 1.0, 1.0, 1.0, 1.0, 1.0, 1.0, 1.0, 1.0, 1.0, 1.0, 1.0, 1.0, 1.0, 1.0, 1.0, 1.0, 1.0, 1.0, 1.0, 1.0, 1.0, 1.0, 1.0, 1.0, 1.0, 1.0, 1.0, 1.0, 1.0, 1.0, 1.0, 1.0, 1.0, 1.0, 1.0, 1.0, 1.0, 1.0, 1.0, 1.0, 1.0, 1.0, 1.0, 1.0, 1.0, 1.0, 1.0, 1.0, 1.0, 1.0, 1.0, 1.0, 1.0, 1.0, 1.0, 1.0, 1.0, 1.0, 1.0, 1.0, 1.0, 1.0, 1.0, 1.0, 1.0, 1.0, 1.0, 1.0, 1.0, 1.0, 1.0, 1.0, 1.0, 1.0, 1.0, 1.0, 1.0, 1.0, 1.0, 1.0, 1.0, 1.0, 1.0, 1.0, 1.0, 1.0, 1.0, 1.0, 1.0, 1.0, 1.0, 1.0, 1.0, 1.0, 1.0, 1.0, 1.0, 1.0, 1.0, 1.0, 1.0, 1.0, 1.0, 1.0, 1.0, 1.0, 1.0, 1.0, 1.0, 1.0, 1.0, 1.0, 1.0, 1.0, 1.0, 1.0, 1.0, 1.0, 1.0, 1.0, 1.0, 1.0, 1.0, 1.0, 1.0, 1.0, 1.0, 1.0, 1.0, 1.0, 1.0, 1.0, 1.0, 1.0, 1.0, 1.0, 1.0, 1.0, 1.0, 1.0, 1.0, 1.0, 1.0, 1.0, 1.0, 1.0, 1.0, 1.0, 1.0, 1.0, 1.0, 1.0, 1.0, 1.0, 1.0, 1.0, 1.0, 1.0, 1.0, 1.0, 1.0, 1.0, 1.0, 1.0, 1.0, 1.0, 1.0, 1.0, 1.0, 1.0, 1.0, 1.0, 1.0, 1.0, 1.0, 1.0, 1.0, 1.0, 1.0, 1.0, 1.0, 1.0, 1.0, 1.0, 1.0, 1.0, 1.0, 1.0, 1.0, 1.0, 1.0, 1.0, 1.0, 1.0, 1.0, 1.0, 1.0, 1.0, 1.0, 1.0, 1.0, 1.0, 1.0, 1.0, 1.0, 1.0, 1.0, 1.0, 1.0, 1.0, 1.0, 1.0, 1.0, 1.0, 1.0, 1.0, 1.0, 1.0, 1.0, 1.0, 1.0, 1.0, 1.0, 1.0, 1.0, 1.0, 1.0, 1.0, 1.0, 1.0, 1.0, 1.0, 1.0, 1.0, 1.0, 1.0, 1.0, 1.0, 1.0, 1.0, 1.0, 1.0, 1.0, 1.0, 1.0, 1.0, 1.0, 1.0, 1.0, 1.0, 1.0, 1.0, 1.0, 1.0, 1.0, 1.0, 1.0, 1.0, 1.0, 1.0, 1.0, 1.0, 1.0, 1.0, 1.0, 1.0, 1.0, 1.0, 1.0, 1.0, 1.0, 1.0, 1.0, 1.0, 1.0, 1.0, 1.0, 1.0, 1.0, 1.0, 1.0, 1.0, 1.0, 1.0, 1.0, 1.0, 1.0, 1.0, 1.0, 1.0, 1.0, 1.0, 1.0, 1.0, 1.0, 1.0, 1.0, 1.0, 1.0, 1.0, 1.0, 1.0, 1.0, 1.0, 1.0, 1.0, 1.0, 1.0, 1.0, 1.0, 1.0, 1.0, 1.0, 1.0, 1.0, 1.0, 1.0, 1.0, 1.0, 1.0, 1.0, 1.0, 1.0, 1.0, 1.0, 1.0, 1.0, 1.0, 1.0, 1.0, 1.0, 1.0, 1.0, 1.0, 1.0, 1.0, 1.0, 1.0, 1.0, 1.0, 1.0, 1.0, 1.0, 1.0, 1.0, 1.0, 1.0, 1.0, 1.0, 1.0, 1.0, 1.0, 1.0, 1.0, 1.0, 1.0, 1.0, 1.0, 1.0, 1.0, 1.0, 1.0, 1.0, 1.0, 1.0, 1.0, 1.0, 1.0, 1.0, 1.0, 1.0, 1.0, 1.0, 1.0, 1.0, 1.0, 1.0, 1.0, 1.0, 1.0, 1.0, 1.0, 1.0, 1.0, 1.0, 1.0, 1.0, 1.0, 1.0, 1.0, 1.0, 1.0, 1.0, 1.0, 1.0, 1.0, 1.0, 1.0, 1.0, 1.0, 1.0, 1.0, 1.0, 1.0, 1.0, 1.0, 1.0, 1.0, 1.0, 1.0, 1.0, 1.0, 1.0, 1.0, 1.0, 1.0, 1.0, 1.0, 1.0, 1.0, 1.0, 1.0, 1.0, 1.0, 1.0, 1.0, 1.0, 1.0, 1.0, 1.0, 1.0, 1.0, 1.0, 1.0, 1.0, 1.0, 1.0, 1.0, 1.0, 1.0, 1.0, 1.0, 1.0, 1.0, 1.0, 1.0, 1.0, 1.0, 1.0, 1.0, 1.0, 1.0, 1.0, 1.0, 1.0, 1.0, 1.0, 1.0, 1.0, 1.0, 1.0, 1.0, 1.0, 1.0, 1.0, 1.0, 1.0, 1.0, 1.0, 1.0, 1.0, 1.0, 1.0, 1.0, 1.0, 1.0, 1.0, 1.0, 1.0, 1.0, 1.0, 1.0, 1.0, 1.0, 1.0, 1.0, 1.0, 1.0, 1.0, 1.0, 1.0, 1.0, 1.0, 1.0, 1.0, 1.0, 1.0, 1.0, 1.0, 1.0, 1.0, 1.0, 1.0, 1.0, 1.0, 1.0, 1.0, 1.0, 1.0, 1.0, 1.0, 1.0, 1.0, 1.0, 1.0, 1.0, 1.0, 1.0, 1.0, 1.0, 1.0, 1.0, 1.0, 1.0, 1.0, 1.0, 1.0, 1.0, 1.0, 1.0, 1.0, 1.0, 1.0, 1.0, 1.0, 1.0, 1.0, 1.0, 1.0, 1.0, 1.0, 1.0, 1.0, 1.0, 1.0, 1.0, 1.0, 1.0, 1.0, 1.0, 1.0, 1.0, 1.0, 1.0, 1.0, 1.0, 1.0, 1.0, 1.0, 1.0, 1.0, 1.0, 1.0, 1.0, 1.0, 1.0, 1.0, 1.0, 1.0, 1.0, 1.0, 1.0, 1.0, 1.0, 1.0, 1.0, 1.0, 1.0, 1.0, 1.0, 1.0, 1.0, 1.0, 1.0, 1.0, 1.0, 1.0, 1.0, 1.0, 1.0, 1.0, 1.0, 1.0, 1.0, 1.0, 1.0, 1.0, 1.0, 1.0, 1.0, 1.0, 1.0, 1.0, 1.0, 1.0, 1.0, 1.0, 1.0, 1.0, 1.0, 1.0, 1.0, 1.0, 1.0, 1.0, 1.0, 1.0, 1.0, 1.0, 1.0, 1.0, 1.0, 1.0, 1.0, 1.0, 1.0, 1.0, 1.0, 1.0, 1.0, 1.0, 1.0, 1.0, 1.0, 1.0, 1.0, 1.0, 1.0, 1.0, 1.0, 1.0, 1.0, 1.0, 1.0, 1.0, 1.0, 1.0, 1.0, 1.0, 1.0, 1.0, 1.0, 1.0, 1.0, 1.0, 1.0, 1.0, 1.0, 1.0, 1.0, 1.0, 1.0, 1.0, 1.0, 1.0, 1.0, 1.0, 1.0, 1.0, 1.0, 1.0, 1.0, 1.0, 1.0, 1.0, 1.0, 1.0, 1.0, 1.0, 1.0, 1.0, 1.0, 1.0, 1.0, 1.0, 1.0, 1.0, 1.0, 1.0, 1.0, 1.0, 1.0, 1.0, 1.0, 1.0, 1.0, 1.0, 1.0, 1.0, 1.0, 1.0, 1.0, 1.0, 1.0, 1.0, 1.0, 1.0, 1.0, 1.0, 1.0, 1.0, 1.0, 1.0, 1.0, 1.0, 1.0, 1.0, 1.0, 1.0, 1.0, 1.0, 1.0, 1.0, 1.0, 1.0, 1.0, 1.0, 1.0, 1.0, 1.0, 1.0, 1.0, 1.0, 1.0, 1.0, 1.0, 1.0, 1.0, 1.0, 1.0, 1.0, 1.0, 1.0, 1.0, 1.0, 1.0, 1.0, 1.0, 1.0, 1.0, 1.0, 1.0, 1.0, 1.0, 1.0, 1.0, 1.0, 1.0, 1.0, 1.0, 1.0, 1.0, 1.0, 1.0, 1.0, 1.0, 1.0, 1.0, 1.0, 1.0, 1.0, 1.0, 1.0, 1.0, 1.0, 1.0, 1.0, 1.0, 1.0, 1.0, 1.0, 1.0, 1.0, 1.0, 1.0, 1.0, 1.0, 1.0, 1.0, 1.0, 1.0, 1.0, 1.0, 1.0, 1.0, 1.0, 1.0, 1.0, 1.0, 1.0, 1.0, 1.0, 1.0, 1.0, 1.0, 1.0, 1.0, 1.0, 1.0, 1.0, 1.0, 1.0, 1.0, 1.0, 1.0, 1.0, 1.0, 1.0, 1.0, 1.0, 1.0, 1.0, 1.0, 1.0, 1.0, 1.0, 1.0, 1.0, 1.0, 1.0, 1.0, 1.0, 1.0, 1.0, 1.0, 1.0, 1.0, 1.0, 1.0, 1.0, 1.0, 1.0, 1.0, 1.0, 1.0, 1.0, 1.0, 1.0, 1.0, 1.0, 1.0, 1.0, 1.0, 1.0, 1.0, 1.0, 1.0, 1.0, 1.0, 1.0, 1.0, 1.0, 1.0, 1.0, 1.0, 1.0, 1.0, 1.0, 1.0, 1.0, 1.0, 1.0, 1.0, 1.0, 1.0, 1.0, 1.0, 1.0, 1.0, 1.0, 1.0, 1.0, 1.0, 1.0, 1.0, 1.0, 1.0, 1.0, 1.0, 1.0, 1.0, 1.0, 1.0, 1.0, 1.0, 1.0, 1.0, 1.0, 1.0, 1.0, 1.0, 1.0, 1.0, 1.0, 1.0, 1.0, 1.0, 1.0, 1.0, 1.0, 1.0, 1.0, 1.0, 1.0, 1.0, 1.0, 1.0, 1.0, 1.0, 1.0, 1.0, 1.0, 1.0, 1.0, 1.0, 1.0, 1.0, 1.0, 1.0, 1.0, 1.0, 1.0, 1.0, 1.0, 1.0, 1.0, 1.0, 1.0, 1.0, 1.0, 1.0, 1.0, 1.0, 1.0, 1.0, 1.0, 1.0, 1.0, 1.0, 1.0, 1.0, 1.0, 1.0, 1.0, 1.0, 1.0, 1.0, 1.0, 1.0, 1.0, 1.0, 1.0, 1.0, 1.0, 1.0, 1.0, 1.0, 1.0, 1.0, 1.0, 1.0, 1.0, 1.0, 1.0, 1.0, 1.0, 1.0, 1.0, 1.0, 1.0, 1.0, 1.0, 1.0, 1.0, 1.0, 1.0, 1.0, 1.0, 1.0, 1.0, 1.0, 1.0, 1.0, 1.0, 1.0, 1.0, 1.0, 1.0, 1.0, 1.0, 1.0, 1.0, 1.0, 1.0, 1.0, 1.0, 1.0, 1.0, 1.0, 1.0, 1.0, 1.0, 1.0, 1.0, 1.0, 1.0, 1.0, 1.0, 1.0, 1.0, 1.0, 1.0, 1.0, 1.0, 1.0, 1.0, 1.0, 1.0, 1.0, 1.0, 1.0, 1.0, 1.0, 1.0, 1.0, 1.0, 1.0, 1.0, 1.0, 1.0, 1.0, 1.0, 1.0, 1.0, 1.0, 1.0, 1.0, 1.0, 1.0, 1.0, 1.0, 1.0, 1.0, 1.0, 1.0, 1.0, 1.0, 1.0, 1.0, 1.0, 1.0, 1.0, 1.0, 1.0, 1.0, 1.0, 1.0, 1.0, 1.0, 1.0, 1.0, 1.0, 1.0, 1.0, 1.0, 1.0, 1.0, 1.0, 1.0, 1.0, 1.0, 1.0, 1.0, 1.0, 1.0, 1.0, 1.0, 1.0, 1.0, 1.0, 1.0, 1.0, 1.0, 1.0, 1.0, 1.0, 1.0, 1.0, 1.0, 1.0, 1.0, 1.0, 1.0, 1.0, 1.0, 1.0, 1.0, 1.0, 1.0, 1.0, 1.0, 1.0, 1.0, 1.0, 1.0, 1.0, 1.0, 1.0, 1.0, 1.0, 1.0, 1.0, 1.0, 1.0, 1.0, 1.0, 1.0, 1.0, 1.0, 1.0, 1.0, 1.0, 1.0, 1.0, 1.0, 1.0, 1.0, 1.0, 1.0, 1.0, 1.0, 1.0, 1.0, 1.0, 1.0, 1.0, 1.0, 1.0, 1.0, 1.0, 1.0, 1.0, 1.0, 1.0, 1.0, 1.0, 1.0, 1.0, 1.0, 1.0, 1.0, 1.0, 1.0, 1.0, 1.0, 1.0, 1.0, 1.0, 1.0, 1.0, 1.0, 1.0, 1.0, 1.0, 1.0, 1.0, 1.0, 1.0, 1.0, 1.0, 1.0, 1.0, 1.0, 1.0, 1.0, 1.0, 1.0, 1.0, 1.0, 1.0, 1.0, 1.0, 1.0, 1.0, 1.0, 1.0, 1.0, 1.0, 1.0, 1.0, 1.0, 1.0, 1.0, 1.0, 1.0, 1.0, 1.0, 1.0, 1.0, 1.0, 1.0, 1.0, 1.0, 1.0, 1.0, 1.0, 1.0, 1.0, 1.0, 1.0, 1.0, 1.0, 1.0, 1.0, 1.0, 1.0, 1.0, 1.0, 1.0, 1.0, 1.0, 1.0, 1.0, 1.0, 1.0, 1.0, 1.0, 1.0, 1.0, 1.0, 1.0, 1.0, 1.0, 1.0, 1.0, 1.0, 1.0, 1.0, 1.0, 1.0, 1.0, 1.0, 1.0, 1.0, 1.0, 1.0, 1.0, 1.0, 1.0, 1.0, 1.0, 1.0, 1.0, 1.0, 1.0, 1.0, 1.0, 1.0, 1.0, 1.0, 1.0, 1.0, 1.0, 1.0, 1.0, 1.0, 1.0, 1.0, 1.0, 1.0, 1.0, 1.0, 1.0, 1.0, 1.0, 1.0, 1.0, 1.0, 1.0, 1.0, 1.0, 1.0, 1.0, 1.0, 1.0, 1.0, 1.0, 1.0, 1.0, 1.0, 1.0, 1.0, 1.0, 1.0, 1.0, 1.0, 1.0, 1.0, 1.0, 1.0, 1.0, 1.0, 1.0, 1.0, 1.0, 1.0, 1.0, 1.0, 1.0, 1.0, 1.0, 1.0, 1.0, 1.0, 1.0, 1.0, 1.0, 1.0, 1.0, 1.0, 1.0, 1.0, 1.0, 1.0, 1.0, 1.0, 1.0, 1.0, 1.0, 1.0, 1.0, 1.0, 1.0, 1.0, 1.0, 1.0, 1.0, 1.0, 1.0, 1.0, 1.0, 1.0, 1.0, 1.0, 1.0, 1.0, 1.0, 1.0, 1.0, 1.0, 1.0, 1.0, 1.0, 1.0, 1.0, 1.0, 1.0, 1.0, 1.0, 1.0, 1.0, 1.0, 1.0, 1.0, 1.0, 1.0, 1.0, 1.0, 1.0, 1.0, 1.0, 1.0, 1.0, 1.0, 1.0, 1.0, 1.0, 1.0, 1.0, 1.0, 1.0, 1.0, 1.0, 1.0, 1.0, 1.0, 1.0, 1.0, 1.0, 1.0, 1.0, 1.0, 1.0, 1.0, 1.0, 1.0, 1.0, 1.0, 1.0, 1.0, 1.0, 1.0, 1.0, 1.0, 1.0, 1.0, 1.0, 1.0, 1.0, 1.0, 1.0, 1.0, 1.0, 1.0, 1.0, 1.0, 1.0, 1.0, 1.0, 1.0, 1.0, 1.0, 1.0, 1.0, 1.0, 1.0, 1.0, 1.0, 1.0, 1.0, 1.0, 1.0, 1.0, 1.0, 1.0, 1.0, 1.0, 1.0, 1.0, 1.0, 1.0, 1.0, 1.0, 1.0, 1.0, 1.0, 1.0, 1.0, 1.0, 1.0, 1.0, 1.0, 1.0, 1.0, 1.0, 1.0, 1.0, 1.0, 1.0, 1.0, 1.0, 1.0, 1.0, 1.0, 1.0, 1.0, 1.0, 1.0, 1.0, 1.0, 1.0, 1.0, 1.0, 1.0, 1.0, 1.0, 1.0, 1.0, 1.0, 1.0, 1.0, 1.0, 1.0, 1.0, 1.0, 1.0, 1.0, 1.0, 1.0, 1.0, 1.0, 1.0, 1.0, 1.0, 1.0, 1.0, 1.0, 1.0, 1.0, 1.0, 1.0, 1.0, 1.0, 1.0, 1.0, 1.0, 1.0, 1.0, 1.0, 1.0, 1.0, 1.0, 1.0, 1.0, 1.0, 1.0, 1.0, 1.0, 1.0, 1.0, 1.0, 1.0, 1.0, 1.0, 1.0, 1.0, 1.0, 1.0, 1.0, 1.0, 1.0, 1.0, 1.0, 1.0, 1.0, 1.0, 1.0, 1.0, 1.0, 1.0, 1.0, 1.0, 1.0, 1.0, 1.0, 1.0, 1.0, 1.0, 1.0, 1.0, 1.0, 1.0, 1.0, 1.0, 1.0, 1.0, 1.0, 1.0, 1.0, 1.0, 1.0, 1.0, 1.0, 1.0, 1.0, 1.0, 1.0, 1.0, 1.0, 1.0, 1.0, 1.0, 1.0, 1.0, 1.0, 1.0, 1.0, 1.0, 1.0, 1.0, 1.0, 1.0, 1.0, 1.0, 1.0, 1.0, 1.0, 1.0, 1.0, 1.0, 1.0, 1.0, 1.0, 1.0, 1.0, 1.0, 1.0, 1.0, 1.0, 1.0, 1.0, 1.0, 1.0, 1.0, 1.0, 1.0, 1.0, 1.0, 1.0, 1.0, 1.0, 1.0, 1.0, 1.0, 1.0, 1.0, 1.0, 1.0, 1.0, 1.0, 1.0, 1.0, 1.0, 1.0, 1.0, 1.0, 1.0, 1.0, 1.0, 1.0, 1.0, 1.0, 1.0, 1.0, 1.0, 1.0, 1.0, 1.0, 1.0, 1.0, 1.0, 1.0, 1.0, 1.0, 1.0, 1.0, 1.0, 1.0, 1.0, 1.0, 1.0, 1.0, 1.0, 1.0, 1.0, 1.0, 1.0, 1.0, 1.0, 1.0, 1.0, 1.0, 1.0, 1.0, 1.0, 1.0, 1.0, 1.0, 1.0, 1.0, 1.0, 1.0, 1.0, 1.0, 1.0, 1.0, 1.0, 1.0, 1.0, 1.0, 1.0, 1.0, 1.0, 1.0, 1.0, 1.0, 1.0, 1.0, 1.0, 1.0, 1.0, 1.0, 1.0, 1.0, 1.0, 1.0, 1.0, 1.0, 1.0, 1.0, 1.0, 1.0, 1.0, 1.0, 1.0, 1.0, 1.0, 1.0, 1.0, 1.0, 1.0, 1.0, 1.0, 1.0, 1.0, 1.0, 1.0, 1.0, 1.0, 1.0, 1.0, 1.0, 1.0, 1.0, 1.0, 1.0, 1.0, 1.0, 1.0, 1.0, 1.0, 1.0, 1.0, 1.0, 1.0, 1.0, 1.0, 1.0, 1.0, 1.0, 1.0, 1.0, 1.0, 1.0, 1.0, 1.0, 1.0, 1.0, 1.0, 1.0, 1.0, 1.0, 1.0, 1.0, 1.0, 1.0, 1.0, 1.0, 1.0, 1.0, 1.0, 1.0, 1.0, 1.0, 1.0, 1.0, 1.0, 1.0, 1.0, 1.0, 1.0, 1.0, 1.0, 1.0, 1.0, 1.0, 1.0, 1.0, 1.0, 1.0, 1.0, 1.0, 1.0, 1.0, 1.0, 1.0, 1.0, 1.0, 1.0, 1.0, 1.0, 1.0, 1.0, 1.0, 1.0, 1.0, 1.0, 1.0, 1.0, 1.0, 1.0, 1.0, 1.0, 1.0, 1.0, 1.0, 1.0, 1.0, 1.0, 1.0, 1.0, 1.0, 1.0, 1.0, 1.0, 1.0, 1.0, 1.0, 1.0, 1.0, 1.0, 1.0, 1.0, 1.0, 1.0, 1.0, 1.0, 1.0, 1.0, 1.0, 1.0, 1.0, 1.0, 1.0, 1.0, 1.0, 1.0, 1.0, 1.0, 1.0, 1.0, 1.0, 1.0, 1.0, 1.0, 1.0, 1.0, 1.0, 1.0, 1.0, 1.0, 1.0, 1.0, 1.0, 1.0, 1.0, 1.0, 1.0, 1.0, 1.0, 1.0, 1.0, 1.0, 1.0, 1.0, 1.0, 1.0, 1.0, 1.0, 1.0, 1.0, 1.0, 1.0, 1.0, 1.0, 1.0, 1.0, 1.0, 1.0, 1.0, 1.0, 1.0, 1.0, 1.0, 1.0, 1.0, 1.0, 1.0, 1.0, 1.0, 1.0, 1.0, 1.0, 1.0, 1.0, 1.0, 1.0, 1.0, 1.0, 1.0, 1.0, 1.0, 1.0, 1.0, 1.0, 1.0, 1.0, 1.0, 1.0, 1.0, 1.0, 1.0, 1.0, 1.0, 1.0, 1.0, 1.0, 1.0, 1.0, 1.0, 1.0, 1.0, 1.0, 1.0, 1.0, 1.0, 1.0, 1.0, 1.0, 1.0, 1.0, 1.0, 1.0, 1.0, 1.0, 1.0, 1.0, 1.0, 1.0, 1.0, 1.0, 1.0, 1.0, 1.0, 1.0, 1.0, 1.0, 1.0, 1.0, 1.0, 1.0, 1.0, 1.0, 1.0, 1.0, 1.0, 1.0, 1.0, 1.0, 1.0, 1.0, 1.0, 1.0, 1.0, 1.0, 1.0, 1.0, 1.0, 1.0, 1.0, 1.0, 1.0, 1.0, 1.0, 1.0, 1.0, 1.0, 1.0, 1.0, 1.0, 1.0, 1.0, 1.0, 1.0, 1.0, 1.0, 1.0, 1.0, 1.0, 1.0, 1.0, 1.0, 1.0, 1.0, 1.0, 1.0, 1.0, 1.0, 1.0, 1.0, 1.0, 1.0, 1.0, 1.0, 1.0, 1.0, 1.0, 1.0, 1.0, 1.0, 1.0, 1.0, 1.0, 1.0, 1.0, 1.0, 1.0, 1.0, 1.0, 1.0, 1.0, 1.0, 1.0, 1.0, 1.0, 1.0, 1.0, 1.0, 1.0, 1.0, 1.0, 1.0, 1.0, 1.0, 1.0, 1.0, 1.0, 1.0, 1.0, 1.0, 1.0, 1.0, 1.0, 1.0, 1.0, 1.0, 1.0, 1.0, 1.0, 1.0, 1.0, 1.0, 1.0, 1.0, 1.0, 1.0, 1.0, 1.0, 1.0, 1.0, 1.0, 1.0, 1.0, 1.0, 1.0, 1.0, 1.0, 1.0, 1.0, 1.0, 1.0, 1.0, 1.0, 1.0, 1.0, 1.0, 1.0, 1.0, 1.0, 1.0, 1.0, 1.0, 1.0, 1.0, 1.0, 1.0, 1.0, 1.0, 1.0, 1.0, 1.0, 1.0, 1.0, 1.0, 1.0, 1.0, 1.0, 1.0, 1.0, 1.0, 1.0, 1.0, 1.0, 1.0, 1.0, 1.0, 1.0, 1.0, 1.0, 1.0, 1.0, 1.0, 1.0, 1.0, 1.0, 1.0, 1.0, 1.0, 1.0, 1.0, 1.0, 1.0, 1.0, 1.0, 1.0, 1.0, 1.0, 1.0, 1.0, 1.0, 1.0, 1.0, 1.0, 1.0, 1.0, 1.0, 1.0, 1.0, 1.0, 1.0, 1.0, 1.0, 1.0, 1.0, 1.0, 1.0, 1.0, 1.0, 1.0, 1.0, 1.0, 1.0, 1.0, 1.0, 1.0, 1.0, 1.0, 1.0, 1.0, 1.0, 1.0, 1.0, 1.0, 1.0, 1.0, 1.0, 1.0, 1.0, 1.0, 1.0, 1.0, 1.0, 1.0, 1.0, 1.0, 1.0, 1.0, 1.0, 1.0, 1.0, 1.0, 1.0, 1.0, 1.0, 1.0, 1.0, 1.0, 1.0, 1.0, 1.0, 1.0, 1.0, 1.0, 1.0, 1.0, 1.0, 1.0, 1.0, 1.0, 1.0, 1.0, 1.0, 1.0, 1.0, 1.0, 1.0, 1.0, 1.0, 1.0, 1.0, 1.0, 1.0, 1.0, 1.0, 1.0, 1.0, 1.0, 1.0, 1.0, 1.0, 1.0, 1.0, 1.0, 1.0, 1.0, 1.0, 1.0, 1.0, 1.0, 1.0, 1.0, 1.0, 1.0, 1.0, 1.0, 1.0, 1.0, 1.0, 1.0, 1.0, 1.0, 1.0, 1.0, 1.0, 1.0, 1.0, 1.0, 1.0, 1.0, 1.0, 1.0, 1.0, 1.0, 1.0, 1.0, 1.0, 1.0, 1.0, 1.0, 1.0, 1.0, 1.0, 1.0, 1.0, 1.0, 1.0, 1.0, 1.0, 1.0, 1.0, 1.0, 1.0, 1.0, 1.0, 1.0, 1.0, 1.0, 1.0, 1.0, 1.0, 1.0, 1.0, 1.0, 1.0, 1.0, 1.0, 1.0, 1.0, 1.0, 1.0, 1.0, 1.0, 1.0, 1.0, 1.0, 1.0, 1.0, 1.0, 1.0, 1.0, 1.0, 1.0, 1.0, 1.0, 1.0, 1.0, 1.0, 1.0, 1.0, 1.0, 1.0, 1.0, 1.0, 1.0, 1.0, 1.0, 1.0, 1.0, 1.0, 1.0, 1.0, 1.0, 1.0, 1.0, 1.0, 1.0, 1.0, 1.0, 1.0, 1.0, 1.0, 1.0, 1.0, 1.0, 1.0, 1.0, 1.0, 1.0, 1.0, 1.0, 1.0, 1.0, 1.0, 1.0, 1.0, 1.0, 1.0, 1.0, 1.0, 1.0, 1.0, 1.0, 1.0, 1.0, 1.0, 1.0, 1.0, 1.0, 1.0, 1.0, 1.0, 1.0, 1.0, 1.0, 1.0, 1.0, 1.0, 1.0, 1.0, 1.0, 1.0, 1.0, 1.0, 1.0, 1.0, 1.0, 1.0, 1.0, 1.0, 1.0, 1.0, 1.0, 1.0, 1.0, 1.0, 1.0, 1.0, 1.0, 1.0, 1.0, 1.0, 1.0, 1.0, 1.0, 1.0, 1.0, 1.0, 1.0, 1.0, 1.0, 1.0, 1.0, 1.0, 1.0, 1.0, 1.0, 1.0, 1.0, 1.0, 1.0, 1.0, 1.0, 1.0, 1.0, 1.0, 1.0, 1.0, 1.0, 1.0, 1.0, 1.0, 1.0, 1.0, 1.0, 1.0, 1.0, 1.0, 1.0, 1.0, 1.0, 1.0, 1.0, 1.0, 1.0, 1.0, 1.0, 1.0, 1.0, 1.0, 1.0, 1.0, 1.0, 1.0, 1.0, 1.0, 1.0, 1.0, 1.0, 1.0, 1.0, 1.0, 1.0, 1.0, 1.0, 1.0, 1.0, 1.0, 1.0, 1.0, 1.0, 1.0, 1.0, 1.0, 1.0, 1.0, 1.0, 1.0, 1.0, 1.0, 1.0, 1.0, 1.0, 1.0, 1.0, 1.0, 1.0, 1.0, 1.0, 1.0, 1.0, 1.0, 1.0, 1.0, 1.0, 1.0, 1.0, 1.0, 1.0, 1.0, 1.0, 1.0, 1.0, 1.0, 1.0, 1.0, 1.0, 1.0, 1.0, 1.0, 1.0, 1.0, 1.0, 1.0, 1.0, 1.0, 1.0, 1.0, 1.0, 1.0, 1.0, 1.0, 1.0, 1.0, 1.0, 1.0, 1.0, 1.0, 1.0, 1.0, 1.0, 1.0, 1.0, 1.0, 1.0, 1.0, 1.0, 1.0, 1.0, 1.0, 1.0, 1.0, 1.0, 1.0, 1.0, 1.0, 1.0, 1.0, 1.0, 1.0, 1.0, 1.0, 1.0, 1.0, 1.0, 1.0, 1.0, 1.0, 1.0, 1.0, 1.0, 1.0, 1.0, 1.0, 1.0, 1.0, 1.0, 1.0, 1.0, 1.0, 1.0, 1.0, 1.0, 1.0, 1.0, 1.0, 1.0, 1.0, 1.0, 1.0, 1.0, 1.0, 1.0, 1.0, 1.0, 1.0, 1.0, 1.0, 1.0, 1.0, 1.0, 1.0, 1.0, 1.0, 1.0, 1.0, 1.0, 1.0, 1.0, 1.0, 1.0, 1.0, 1.0, 1.0, 1.0, 1.0, 1.0, 1.0, 1.0, 1.0, 1.0, 1.0, 1.0, 1.0, 1.0, 1.0, 1.0, 1.0, 1.0, 1.0, 1.0, 1.0, 1.0, 1.0, 1.0, 1.0, 1.0, 1.0, 1.0, 1.0, 1.0, 1.0, 1.0, 1.0, 1.0, 1.0, 1.0, 1.0, 1.0, 1.0, 1.0, 1.0, 1.0, 1.0, 1.0, 1.0, 1.0, 1.0, 1.0, 1.0, 1.0, 1.0, 1.0, 1.0, 1.0, 1.0, 1.0, 1.0, 1.0, 1.0, 1.0, 1.0, 1.0, 1.0, 1.0, 1.0, 1.0, 1.0, 1.0, 1.0, 1.0, 1.0, 1.0, 1.0, 1.0, 1.0, 1.0, 1.0, 1.0, 1.0, 1.0, 1.0, 1.0, 1.0, 1.0, 1.0, 1.0, 1.0, 1.0, 1.0, 1.0, 1.0, 1.0, 1.0, 1.0, 1.0, 1.0, 1.0, 1.0, 1.0, 1.0, 1.0, 1.0, 1.0, 1.0, 1.0, 1.0, 1.0, 1.0, 1.0, 1.0, 1.0, 1.0, 1.0, 1.0, 1.0, 1.0, 1.0, 1.0, 1.0, 1.0, 1.0, 1.0, 1.0, 1.0, 1.0, 1.0, 1.0, 1.0, 1.0, 1.0, 1.0, 1.0, 1.0, 1.0, 1.0, 1.0, 1.0, 1.0, 1.0, 1.0, 1.0, 1.0, 1.0, 1.0, 1.0, 1.0, 1.0, 1.0, 1.0, 1.0, 1.0, 1.0, 1.0, 1.0, 1.0, 1.0, 1.0, 1.0, 1.0, 1.0, 1.0, 1.0, 1.0, 1.0, 1.0, 1.0, 1.0, 1.0, 1.0, 1.0, 1.0, 1.0, 1.0, 1.0, 1.0, 1.0, 1.0, 1.0, 1.0, 1.0, 1.0, 1.0, 1.0, 1.0, 1.0, 1.0, 1.0, 1.0, 1.0, 1.0, 1.0, 1.0, 1.0, 1.0, 1.0, 1.0, 1.0, 1.0, 1.0, 1.0, 1.0, 1.0, 1.0, 1.0, 1.0, 1.0, 1.0, 1.0, 1.0, 1.0, 1.0, 1.0, 1.0, 1.0, 1.0, 1.0, 1.0, 1.0, 1.0, 1.0, 1.0, 1.0, 1.0, 1.0, 1.0, 1.0, 1.0, 1.0, 1.0, 1.0, 1.0, 1.0, 1.0, 1.0, 1.0, 1.0, 1.0, 1.0, 1.0, 1.0, 1.0, 1.0, 1.0, 1.0, 1.0, 1.0, 1.0, 1.0, 1.0, 1.0, 1.0, 1.0, 1.0, 1.0, 1.0, 1.0, 1.0, 1.0, 1.0, 1.0, 1.0, 1.0, 1.0, 1.0, 1.0, 1.0, 1.0, 1.0, 1.0, 1.0, 1.0, 1.0, 1.0, 1.0, 1.0, 1.0, 1.0, 1.0, 1.0, 1.0, 1.0, 1.0, 1.0, 1.0, 1.0, 1.0, 1.0, 1.0, 1.0, 1.0, 1.0, 1.0, 1.0, 1.0, 1.0, 1.0, 1.0, 1.0, 1.0, 1.0, 1.0, 1.0, 1.0, 1.0, 1.0, 1.0, 1.0, 1.0, 1.0, 1.0, 1.0, 1.0, 1.0, 1.0, 1.0, 1.0, 1.0, 1.0, 1.0, 1.0, 1.0, 1.0, 1.0, 1.0, 1.0, 1.0, 1.0, 1.0, 1.0, 1.0, 1.0, 1.0, 1.0, 1.0, 1.0, 1.0, 1.0, 1.0, 1.0, 1.0, 1.0, 1.0, 1.0, 1.0, 1.0, 1.0, 1.0, 1.0, 1.0, 1.0, 1.0, 1.0, 1.0, 1.0, 1.0, 1.0, 1.0, 1.0, 1.0, 1.0, 1.0, 1.0, 1.0, 1.0, 1.0, 1.0, 1.0, 1.0, 1.0, 1.0, 1.0, 1.0, 1.0, 1.0, 1.0, 1.0, 1.0, 1.0, 1.0, 1.0, 1.0, 1.0, 1.0, 1.0, 1.0, 1.0, 1.0, 1.0, 1.0, 1.0, 1.0, 1.0, 1.0, 1.0, 1.0, 1.0, 1.0, 1.0, 1.0, 1.0, 1.0, 1.0, 1.0, 1.0, 1.0, 1.0, 1.0, 1.0, 1.0, 1.0, 1.0, 1.0, 1.0, 1.0, 1.0, 1.0, 1.0, 1.0, 1.0, 1.0, 1.0, 1.0, 1.0, 1.0, 1.0, 1.0, 1.0, 1.0, 1.0, 1.0, 1.0, 1.0, 1.0, 1.0, 1.0, 1.0, 1.0, 1.0, 1.0, 1.0, 1.0, 1.0, 1.0, 1.0, 1.0, 1.0, 1.0, 1.0, 1.0, 1.0, 1.0, 1.0, 1.0, 1.0, 1.0, 1.0, 1.0, 1.0, 1.0, 1.0, 1.0, 1.0, 1.0, 1.0, 1.0, 1.0, 1.0, 1.0, 1.0, 1.0, 1.0, 1.0, 1.0, 1.0, 1.0, 1.0, 1.0, 1.0, 1.0, 1.0, 1.0, 1.0, 1.0, 1.0, 1.0, 1.0, 1.0, 1.0, 1.0, 1.0, 1.0, 1.0, 1.0, 1.0, 1.0, 1.0, 1.0, 1.0, 1.0, 1.0, 1.0, 1.0, 1.0, 1.0, 1.0, 1.0, 1.0, 1.0, 1.0, 1.0, 1.0, 1.0, 1.0, 1.0, 1.0, 1.0, 1.0, 1.0, 1.0, 1.0, 1.0, 1.0, 1.0, 1.0, 1.0, 1.0, 1.0, 1.0, 1.0, 1.0, 1.0, 1.0, 1.0, 1.0, 1.0, 1.0, 1.0, 1.0, 1.0, 1.0, 1.0, 1.0, 1.0, 1.0, 1.0, 1.0, 1.0, 1.0, 1.0, 1.0, 1.0, 1.0, 1.0, 1.0, 1.0, 1.0, 1.0, 1.0, 1.0, 1.0, 1.0, 1.0, 1.0, 1.0, 1.0, 1.0, 1.0, 1.0, 1.0, 1.0, 1.0, 1.0, 1.0, 1.0, 1.0, 1.0, 1.0, 1.0, 1.0, 1.0, 1.0, 1.0, 1.0, 1.0, 1.0, 1.0, 1.0, 1.0, 1.0, 1.0, 1.0, 1.0, 1.0, 1.0, 1.0, 1.0, 1.0, 1.0, 1.0, 1.0, 1.0, 1.0, 1.0, 1.0, 1.0, 1.0, 1.0, 1.0, 1.0, 1.0, 1.0, 1.0, 1.0, 1.0, 1.0, 1.0, 1.0, 1.0, 1.0, 1.0, 1.0, 1.0, 1.0, 1.0, 1.0, 1.0, 1.0, 1.0, 1.0, 1.0, 1.0, 1.0, 1.0, 1.0, 1.0, 1.0, 1.0, 1.0, 1.0, 1.0, 1.0, 1.0, 1.0, 1.0, 1.0, 1.0, 1.0, 1.0, 1.0, 1.0, 1.0, 1.0, 1.0, 1.0, 1.0, 1.0, 1.0, 1.0, 1.0, 1.0, 1.0, 1.0, 1.0, 1.0, 1.0, 1.0])
me_dog.materials.append(mat_skin0)
me_dog.use_remesh_preserve_volume = False
me_dog.use_remesh_preserve_attributes = False
me_dog.use_mirror_vertex_groups = False
me_dog.update()
me_cube = bpy.data.meshes.new('Cube')
me_cube.from_pydata([(-1.0, -1.0, -1.0), (-1.0, -1.0, 1.0), (-1.0, 1.0, -1.0), (-1.0, 1.0, 1.0), (1.0, -1.0, -1.0), (1.0, -1.0, 1.0), (1.0, 1.0, -1.0), (1.0, 1.0, 1.0)], [], [(0, 1, 3, 2), (2, 3, 7, 6), (6, 7, 5, 4), (4, 5, 1, 0), (2, 6, 4, 0), (7, 3, 1, 5)])
_uv = me_cube.uv_layers.new(name='UVMap')
_uv.uv.foreach_set('vector', [0.375, 0.0, 0.625, 0.0, 0.625, 0.25, 0.375, 0.25, 0.375, 0.25, 0.625, 0.25, 0.625, 0.5, 0.375, 0.5, 0.375, 0.5, 0.625, 0.5, 0.625, 0.75, 0.375, 0.75, 0.375, 0.75, 0.625, 0.75, 0.625, 1.0, 0.375, 1.0, 0.125, 0.5, 0.375, 0.5, 0.375, 0.75, 0.125, 0.75, 0.625, 0.5, 0.875, 0.5, 0.875, 0.75, 0.625, 0.75])
me_cube.update()
arm_armature = bpy.data.armatures.new('Armature')  # bones are not reproduced

# ---- objects
ob_dog = bpy.data.objects.new('dog', me_dog)
ob_armature = bpy.data.objects.new('Armature', arm_armature)
ob_camera = bpy.data.objects.new('Camera', cam_camera)
ob_floor = bpy.data.objects.new('Floor', me_cube)

# ---- transforms, parenting, visibility, modifiers, constraints
ob_dog.parent = ob_armature
ob_dog.matrix_parent_inverse = Matrix(((1.0, -0.0, 0.0, -0.0), (-0.0, 1.0, -0.0, 0.0), (0.0, -0.0, 1.0, 19.44), (-0.0, 0.0, -0.0, 1.0)))
ob_dog.location = (0.0, 0.0, 0.0)
ob_dog.lineart.crease_threshold = 0.0
_vg = ob_dog.vertex_groups.new(name='Bone')
for _i, _w in zip([35, 36, 45, 46, 47, 85, 100, 111, 132, 147, 158, 188, 196], [0.03627, 0.4944, 0.7625, 0.03817, 0.6913, 0.0242, 0.06175, 0.004497, 0.00665, 0.1853, 0.6085, 0.5519, 0.09395]): _vg.add([_i], _w, 'REPLACE')
_vg = ob_dog.vertex_groups.new(name='Bone.001')
_vg = ob_dog.vertex_groups.new(name='Bone.002')
for _i, _w in zip([22, 23, 39, 40, 41, 42, 43, 44, 134, 135, 152, 153, 155, 156, 157], [0.07154, 0.1681, 0.08028, 0.01187, 0.4575, 0.01978, 0.6567, 0.001852, 0.1727, 0.477, 0.07469, 0.0042, 0.03943, 0.6566, 0.01512]): _vg.add([_i], _w, 'REPLACE')
_vg = ob_dog.vertex_groups.new(name='Bone.003')
for _i, _w in zip([23, 37, 38, 39, 40, 41, 43, 44, 106, 134, 135, 149, 150, 152, 153, 154, 155, 156], [0.08731, 5.405e-05, 0.09723, 0.7575, 0.8188, 0.4235, 0.1386, 0.4911, 0.08289, 0.09138, 0.116, 0.07524, 0.05229, 0.7871, 0.8413, 0.06898, 0.8413, 0.1442]): _vg.add([_i], _w, 'REPLACE')
_vg = ob_dog.vertex_groups.new(name='Bone.004')
for _i, _w in zip([37, 38, 39, 40, 44, 106, 149, 150, 151, 152, 154], [0.1063, 0.4632, 0.08314, 0.003399, 0.4158, 0.1331, 0.5081, 0.05961, 0.09767, 0.07284, 0.1213]): _vg.add([_i], _w, 'REPLACE')
_vg = ob_dog.vertex_groups.new(name='Bone.005')
for _i, _w in zip([37, 38, 44, 53, 54, 55, 106, 149, 150, 151, 168], [0.178, 0.4496, 0.004702, 0.0003803, 0.009971, 0.01559, 0.1874, 0.4776, 0.4729, 0.15, 0.4599]): _vg.add([_i], _w, 'REPLACE')
_vg = ob_dog.vertex_groups.new(name='Bone.006')
for _i, _w in zip([37, 38, 39, 44, 48, 51, 52, 53, 54, 55, 56, 57, 58, 59, 65, 66, 71, 72, 73, 74, 75, 81, 91, 92, 93, 94, 95, 96, 97, 98, 99, 106, 108, 149, 150, 151, 154, 159, 160, 161, 162, 163, 165, 166, 167, 168, 172, 173, 178, 179, 180, 181, 182, 185, 190, 191, 192, 197, 198, 199], [0.8083, 0.1941, 0.01249, 0.05803, 0.1027, 0.9885, 0.9922, 0.9094, 0.7639, 0.955, 0.9849, 0.93, 0.05703, 0.00159, 0.9992, 0.997, 1.0, 1.0, 1.0, 1.0, 0.9883, 0.945, 0.9822, 0.9425, 0.9675, 0.9635, 0.9964, 0.09384, 0.08752, 0.1244, 0.00741, 0.07236, 0.05298, 0.174, 0.871, 0.8363, 0.0512, 0.07002, 0.935, 0.9672, 0.9659, 0.9935, 0.08585, 0.9946, 0.9786, 0.9546, 0.9995, 0.9979, 1.0, 1.0, 1.0, 1.0, 0.9967, 0.9721, 0.9947, 0.9874, 0.06023, 0.2608, 0.2164, 0.7875]): _vg.add([_i], _w, 'REPLACE')
_vg = ob_dog.vertex_groups.new(name='Bone.007')
for _i, _w in zip([48, 51, 52, 53, 54, 55, 56, 57, 58, 61, 62, 65, 66, 71, 72, 73, 74, 75, 81, 91, 92, 93, 94, 95, 96, 97, 98, 99, 106, 107, 108, 159, 160, 161, 162, 163, 165, 166, 167, 169, 172, 173, 178, 179, 180, 181, 182, 185, 190, 191, 192, 197, 198, 199], [0.0627, 0.8657, 0.8797, 0.2147, 0.4244, 0.07741, 0.8989, 0.776, 0.009515, 0.02771, 0.005651, 0.9936, 0.981, 1.0, 1.0, 1.0, 1.0, 0.9221, 0.82, 0.792, 0.6497, 0.7434, 0.7501, 0.9505, 0.1684, 0.1522, 0.2005, 0.07246, 0.001031, 0.004015, 0.1168, 0.04729, 0.1897, 0.05045, 0.851, 0.9568, 0.04561, 0.959, 0.118, 0.001057, 0.9971, 0.9782, 1.0, 1.0, 1.0, 1.0, 0.9729, 0.888, 0.906, 0.8667, 0.1442, 0.2497, 0.2526, 0.4102]): _vg.add([_i], _w, 'REPLACE')
_vg = ob_dog.vertex_groups.new(name='Bone.008')
for _i, _w in zip([39, 152, 154], [0.01217, 0.004161, 0.146]): _vg.add([_i], _w, 'REPLACE')
_vg = ob_dog.vertex_groups.new(name='Bone.009')
for _i, _w in zip([37, 38, 39, 40, 48, 49, 50, 53, 54, 55, 57, 58, 59, 60, 61, 62, 63, 64, 67, 68, 69, 70, 76, 77, 78, 79, 80, 81, 92, 93, 94, 96, 97, 98, 99, 106, 107, 108, 149, 151, 153, 154, 155, 159, 160, 162, 164, 165, 169, 170, 171, 174, 175, 176, 177, 183, 184, 185, 192, 197, 198, 199], [0.05747, 0.2334, 0.002247, 0.06724, 0.8786, 0.984, 0.9919, 0.07398, 0.218, 0.003393, 0.06452, 0.935, 0.9704, 0.9978, 0.9936, 0.9965, 0.9965, 0.9857, 1.0, 1.0, 1.0, 1.0, 1.0, 1.0, 1.0, 1.0, 1.0, 0.0507, 0.05306, 0.009868, 0.01818, 0.8931, 0.9004, 0.8583, 0.9675, 0.7034, 0.9957, 0.94, 0.2345, 0.04437, 0.06156, 0.7526, 0.04526, 0.9183, 0.0547, 0.01382, 0.9882, 0.903, 0.9975, 0.9982, 0.9986, 1.0, 1.0, 1.0, 1.0, 1.0, 1.0, 0.002208, 0.9319, 0.7043, 0.7565, 0.1995]): _vg.add([_i], _w, 'REPLACE')
_vg = ob_dog.vertex_groups.new(name='Bone.010')
for _i, _w in zip([38, 48, 49, 50, 51, 52, 53, 54, 57, 58, 59, 60, 61, 62, 63, 64, 67, 68, 69, 70, 76, 77, 78, 79, 80, 81, 91, 92, 93, 94, 96, 97, 98, 99, 106, 107, 108, 149, 159, 160, 162, 164, 165, 169, 170, 171, 174, 175, 176, 177, 183, 184, 185, 190, 191, 192, 197, 198, 199], [0.02238, 0.6934, 0.03291, 0.9252, 0.05186, 0.04279, 0.02729, 0.122, 0.03672, 0.8673, 0.9363, 0.9911, 0.9079, 0.9339, 0.9939, 0.9773, 1.0, 1.0, 1.0, 1.0, 1.0, 1.0, 1.0, 1.0, 1.0, 0.01818, 0.0805, 0.1359, 0.09943, 0.09163, 0.6029, 0.6407, 0.528, 0.8256, 0.06075, 0.9352, 0.7186, 0.0522, 0.8455, 0.05351, 0.05818, 0.9807, 0.8752, 0.939, 0.9983, 0.9986, 1.0, 1.0, 1.0, 1.0, 1.0, 1.0, 0.03659, 0.0194, 0.0481, 0.652, 0.4132, 0.388, 0.212]): _vg.add([_i], _w, 'REPLACE')
_vg = ob_dog.vertex_groups.new(name='Leg.L.001')
for _i, _w in zip([156, 157], [0.04845, 0.4412]): _vg.add([_i], _w, 'REPLACE')
_vg = ob_dog.vertex_groups.new(name='Leg.L.002')
for _i, _w in zip([22, 23, 41, 85, 102, 104, 132, 134, 135, 147, 153, 156, 157, 158, 188, 193, 196], [0.6042, 0.004647, 0.0007431, 0.01808, 0.03546, 0.004622, 0.8783, 0.546, 0.2122, 0.03242, 0.003971, 0.1025, 0.4753, 0.125, 0.2262, 0.1718, 0.6422]): _vg.add([_i], _w, 'REPLACE')
_vg = ob_dog.vertex_groups.new(name='Leg.L.003')
for _i, _w in zip([22, 131, 132, 133, 134, 135, 136, 138, 193, 194, 196], [0.1322, 0.06659, 0.04605, 0.0107, 0.141, 0.04831, 0.87, 0.06542, 0.7318, 0.8009, 0.07345]): _vg.add([_i], _w, 'REPLACE')
_vg = ob_dog.vertex_groups.new(name='Leg.L.004')
for _i, _w in zip([131, 133, 136, 137, 138, 139, 140, 141, 142, 143, 144, 145, 146, 193, 194, 195], [0.922, 0.9632, 0.1098, 0.5414, 0.9316, 0.965, 0.4879, 0.9957, 0.4701, 0.03198, 0.003146, 0.06694, 0.005853, 0.03576, 0.1657, 0.04688]): _vg.add([_i], _w, 'REPLACE')
_vg = ob_dog.vertex_groups.new(name='LegPull.L.001')
for _i, _w in zip([20, 21, 22, 25, 103, 104, 131, 133, 136, 137, 138, 139, 140, 141, 142, 143, 144, 145, 146, 193, 194, 195, 196], [0.0, 0.0, 0.0, 0.0, 0.0, 0.0, 0.0, 0.0, 0.0, 0.0, 0.0, 0.0, 0.0, 0.0, 0.0, 0.0, 0.0, 0.0, 0.0, 0.0, 0.0, 0.0, 0.0]): _vg.add([_i], _w, 'REPLACE')
_vg = ob_dog.vertex_groups.new(name='Leg.L.006')
for _i, _w in zip([137, 140, 143, 144, 145, 146, 195], [0.05761, 0.02745, 0.9298, 0.9412, 0.8997, 0.9473, 0.9027]): _vg.add([_i], _w, 'REPLACE')
_vg = ob_dog.vertex_groups.new(name='Leg_ik.L.001')
for _i, _w in zip([137, 139, 140, 141, 142, 143, 144, 145, 146, 195], [0.02661, 0.0, 0.0, 0.03167, 0.0, 0.00853, 0.003942, 0.007337, 0.0, 0.0473]): _vg.add([_i], _w, 'REPLACE')
_vg = ob_dog.vertex_groups.new(name='Leg.R.001')
for _i, _w in zip([42, 43], [0.435, 0.04492]): _vg.add([_i], _w, 'REPLACE')
_vg = ob_dog.vertex_groups.new(name='Leg.R.002')
for _i, _w in zip([23, 40, 42, 43, 47, 85, 102, 135, 188, 196], [0.5373, 0.005091, 0.4701, 0.1035, 0.08801, 0.8236, 0.09553, 0.07693, 0.03454, 0.06787]): _vg.add([_i], _w, 'REPLACE')
_vg = ob_dog.vertex_groups.new(name='Leg.R.003')
for _i, _w in zip([20, 21, 22, 23, 85, 102, 103, 104, 135, 196], [0.001573, 0.07952, 0.1443, 0.1443, 0.06037, 0.7881, 0.8122, 0.7218, 0.05303, 0.07163]): _vg.add([_i], _w, 'REPLACE')
_vg = ob_dog.vertex_groups.new(name='Leg.R.004')
for _i, _w in zip([20, 21, 24, 25, 26, 27, 28, 29, 30, 31, 33, 102, 103, 104, 105], [0.9668, 0.9051, 0.9062, 0.9752, 0.444, 0.5966, 0.4587, 0.8556, 0.008071, 0.002575, 0.003742, 0.01835, 0.1573, 0.2498, 0.01555]): _vg.add([_i], _w, 'REPLACE')
_vg = ob_dog.vertex_groups.new(name='LegPull.R.001')
_vg = ob_dog.vertex_groups.new(name='Leg.R.006')
for _i, _w in zip([26, 30, 31, 32, 33, 105], [0.004998, 0.9014, 0.9384, 0.8741, 0.9365, 0.874]): _vg.add([_i], _w, 'REPLACE')
_vg = ob_dog.vertex_groups.new(name='Leg_ik.R.001')
for _i, _w in zip([24, 26, 27, 28, 29, 30, 31, 32, 33, 105], [0.00528, 0.0003922, 0.0, 0.0, 0.0, 0.01248, 0.00381, 0.0, 0.002797, 0.008668]): _vg.add([_i], _w, 'REPLACE')
_vg = ob_dog.vertex_groups.new(name='Bone.011')
for _i, _w in zip([4, 35, 36, 45, 46, 47, 100, 111, 147, 158, 188], [0.1067, 0.06392, 0.4089, 0.1082, 0.03905, 0.1204, 0.7128, 0.08476, 0.6338, 0.1703, 0.08815]): _vg.add([_i], _w, 'REPLACE')
_vg = ob_dog.vertex_groups.new(name='Bone.012')
for _i, _w in zip([34, 36, 45, 46, 84, 147, 148, 187], [0.05647, 0.002372, 0.002309, 0.7362, 0.01759, 0.04668, 0.05636, 0.01112]): _vg.add([_i], _w, 'REPLACE')
_vg = ob_dog.vertex_groups.new(name='BLeg.L.001')
_vg = ob_dog.vertex_groups.new(name='BLeg.L.002')
for _i, _w in zip([2, 4, 82, 100, 110, 111, 112, 113, 114, 118, 147, 148, 158, 186], [0.05994, 0.5777, 0.6552, 0.1045, 0.4835, 0.7958, 0.4501, 0.01602, 0.06763, 0.008837, 0.0753, 0.1284, 0.05432, 0.8478]): _vg.add([_i], _w, 'REPLACE')
_vg = ob_dog.vertex_groups.new(name='BLeg.L.003')
for _i, _w in zip([110, 111, 112, 113, 114, 118], [0.4772, 0.02516, 0.4396, 0.09276, 0.06997, 0.01646]): _vg.add([_i], _w, 'REPLACE')
_vg = ob_dog.vertex_groups.new(name='BLeg.L.004')
for _i, _w in zip([4, 82, 110, 112, 113, 114, 115, 116, 117, 118, 119, 120, 186], [0.1295, 0.04909, 0.5139, 0.529, 0.9511, 0.9269, 0.9483, 0.5047, 0.1826, 0.9668, 0.9731, 0.9254, 0.04333]): _vg.add([_i], _w, 'REPLACE')
_vg = ob_dog.vertex_groups.new(name='BLeg.L.005')
for _i, _w in zip([115, 116, 117, 120, 121, 122, 124, 125, 126, 128], [0.03257, 0.49, 0.8067, 0.07046, 0.734, 0.648, 0.06538, 0.916, 0.07126, 0.05561]): _vg.add([_i], _w, 'REPLACE')
_vg = ob_dog.vertex_groups.new(name='BLeg_pull.L.001')
_vg = ob_dog.vertex_groups.new(name='BLeg.L.007')
for _i, _w in zip([121, 122, 123, 124, 126, 127, 128, 129, 130], [0.1137, 0.2133, 0.9009, 0.8966, 0.7066, 0.7692, 0.9313, 0.9668, 0.9598]): _vg.add([_i], _w, 'REPLACE')
_vg = ob_dog.vertex_groups.new(name='BLeg_ik.L.001')
for _i, _w in zip([121, 122, 123, 124, 125, 126, 127, 128, 130], [0.0, 0.0, 0.0001868, 0.0, 0.0001225, 0.0, 0.0003306, 0.0, 0.007517]): _vg.add([_i], _w, 'REPLACE')
_vg = ob_dog.vertex_groups.new(name='Bone.013')
for _i, _w in zip([2, 34, 35, 46, 82, 83, 84, 89, 111, 148, 186, 187], [0.08349, 0.8083, 0.04212, 0.1557, 0.1113, 0.954, 0.8383, 0.2682, 0.04988, 0.8051, 0.07655, 0.8459]): _vg.add([_i], _w, 'REPLACE')
_vg = ob_dog.vertex_groups.new(name='Bone.014')
for _i, _w in zip([84, 86, 87, 89, 90, 187, 189], [0.1106, 0.1311, 0.8122, 0.7286, 0.1475, 0.1057, 0.8469]): _vg.add([_i], _w, 'REPLACE')
_vg = ob_dog.vertex_groups.new(name='Bone.015')
for _i, _w in zip([86, 87, 88, 90, 189], [0.8666, 0.1845, 1.225, 0.8524, 0.1508]): _vg.add([_i], _w, 'REPLACE')
_vg = ob_dog.vertex_groups.new(name='BLeg.R.001')
for _i, _w in zip([34, 46, 147, 148], [0.01618, 0.424, 0.006417, 0.01619]): _vg.add([_i], _w, 'REPLACE')
_vg = ob_dog.vertex_groups.new(name='BLeg.R.002')
for _i, _w in zip([0, 1, 2, 3, 4, 5, 34, 35, 36, 47, 82, 100], [0.4861, 0.4592, 0.7856, 0.01286, 0.0043, 0.08483, 0.1225, 0.8068, 0.02955, 0.03906, 0.1088, 0.06294]): _vg.add([_i], _w, 'REPLACE')
_vg = ob_dog.vertex_groups.new(name='BLeg.R.003')
for _i, _w in zip([0, 1, 5, 9, 100], [0.4806, 0.4525, 0.0703, 0.01803, 0.0593]): _vg.add([_i], _w, 'REPLACE')
_vg = ob_dog.vertex_groups.new(name='BLeg.R.004')
for _i, _w in zip([0, 1, 2, 3, 4, 5, 6, 7, 8, 9, 10, 14, 82], [0.5076, 0.5403, 0.04684, 0.9008, 0.1284, 0.8528, 0.08648, 0.3727, 0.8578, 0.9683, 0.06845, 0.1611, 0.04483]): _vg.add([_i], _w, 'REPLACE')
_vg = ob_dog.vertex_groups.new(name='BLeg.R.005')
for _i, _w in zip([3, 5, 6, 7, 8, 10, 11, 12, 13, 14, 15, 16, 18], [0.04621, 0.05512, 0.8989, 0.6172, 0.1346, 0.9296, 0.7725, 0.9709, 0.09681, 0.823, 0.9668, 0.07082, 0.03002]): _vg.add([_i], _w, 'REPLACE')
_vg = ob_dog.vertex_groups.new(name='BLeg_pull.R.001')
_vg = ob_dog.vertex_groups.new(name='BLeg.R.007')
for _i, _w in zip([11, 13, 16, 17, 18, 19, 101, 109], [0.1077, 0.7904, 0.9773, 1.0, 0.9477, 0.9614, 0.1259, 0.7331]): _vg.add([_i], _w, 'REPLACE')
_vg = ob_dog.vertex_groups.new(name='BLeg_ik.R.001')
for _i, _w in zip([11, 12, 13, 15, 16, 17, 18, 19, 101, 109], [0.0, 0.0008897, 0.0, 0.0002349, 0.0, 0.0, 0.0, 0.0, 0.0001469, 0.0]): _vg.add([_i], _w, 'REPLACE')
_vg = ob_dog.vertex_groups.new(name='Bone.016')
_m = ob_dog.modifiers.new('Armature', 'ARMATURE')
_m.object = ob_armature
ob_armature.location = (0.0, 0.0, -19.44)
ob_armature.show_in_front = True
ob_armature.lineart.crease_threshold = 0.0
ob_camera.location = (56.97, -22.93, -15.66)
ob_camera.rotation_euler = (1.697, -3.945e-06, 1.075)
ob_camera.scale = (1.0, 1.0, 1.0)
ob_floor.location = (0.0, 0.0, -23.95)
ob_floor.scale = (29.26, 21.28, 0.09816)

# ---- collection membership
scene.collection.objects.link(ob_dog)
scene.collection.objects.link(ob_armature)
scene.collection.objects.link(ob_camera)
scene.collection.objects.link(ob_floor)

# ---- scene / render settings (as saved in the file)
scene.camera = ob_camera
scene.frame_start = 1; scene.frame_end = 86; scene.frame_set(70)
scene.render.engine = 'CYCLES'
scene.render.image_settings.exr_codec = 'NONE'
scene.render.resolution_x = 256
scene.render.resolution_y = 256
scene.render.fps = 10
scene.render.simplify_subdivision_render = 0
scene.render.simplify_child_particles_render = 0.0
scene.cycles.denoising_use_gpu = True
scene.eevee.use_shadows = False
scene.eevee.ray_tracing_options.trace_max_roughness = 0.0
scene.view_settings.view_transform = 'Filmic'
bpy.context.view_layer.update()

# ---- added for rendering (the .blend has no usable light): sun + grey world if the file has none
light_auto_sun = bpy.data.lights.new('AutoSun', 'SUN')
light_auto_sun.energy = 3.0
light_auto_sun.angle = 0.0523599
ob_auto_sun = bpy.data.objects.new('AutoSun', light_auto_sun)
scene.collection.objects.link(ob_auto_sun)
ob_auto_sun.rotation_euler = (0.872665, 0.174533, 0.523599)
if scene.world is None:
    world_auto = bpy.data.worlds.new('AutoWorld')
    world_auto.color = (0.3, 0.3, 0.3)
    scene.world = world_auto
bpy.context.view_layer.update()
